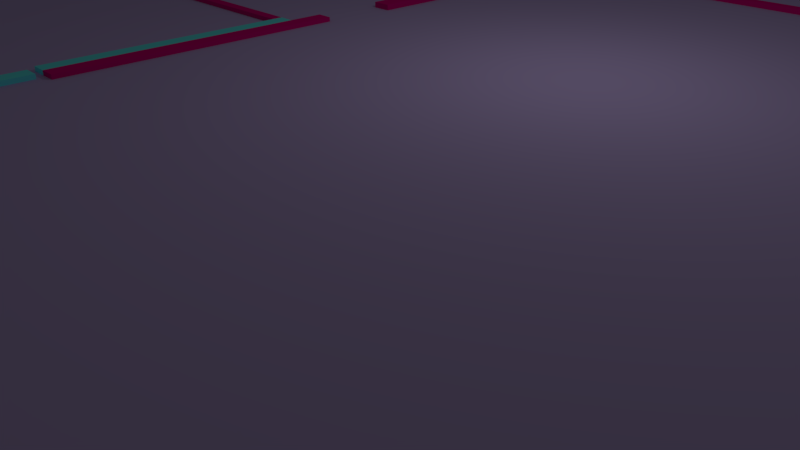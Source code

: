 # Source: Zaima-TSH2ndfloogoodone.blend  (saved by Blender 2.78.0; exported with 4.5.12 LTS)
import bpy
from mathutils import Matrix  # noqa: F401  (used for matrix-valued properties, if any)

bpy.ops.wm.read_factory_settings(use_empty=True)
scene = bpy.context.scene
scene.name = 'Scene'

# ---- collections
col_collection_1 = bpy.data.collections.new('Collection 1'); scene.collection.children.link(col_collection_1)

# ---- materials (node trees are filled in below, after node groups)
mat_elevator = bpy.data.materials.new('elevator')
mat_elevator.alpha_threshold = 0.0
mat_elevator.use_transparent_shadow = False
mat_elevator.diffuse_color = (0.05096, 0.1554, 0.196, 1.0)
mat_elevator.roughness = 0.5
mat_wall2 = bpy.data.materials.new('wall2')
mat_wall2.alpha_threshold = 0.0
mat_wall2.use_transparent_shadow = False
mat_wall2.diffuse_color = (0.1625, 0.9713, 1.0, 1.0)
mat_wall2.roughness = 0.5
mat_material_001 = bpy.data.materials.new('Material.001')
mat_material_001.alpha_threshold = 0.0
mat_material_001.use_transparent_shadow = False
mat_material_001.diffuse_color = (0.8, 0.0, 0.2343, 1.0)
mat_material_001.roughness = 0.5
mat_material_004 = bpy.data.materials.new('Material.004')
mat_material_004.alpha_threshold = 0.0
mat_material_004.use_transparent_shadow = False
mat_material_004.diffuse_color = (0.5701, 0.4472, 0.8, 1.0)
mat_material_004.roughness = 0.5
mat_material_003 = bpy.data.materials.new('Material.003')
mat_material_003.alpha_threshold = 0.0
mat_material_003.use_transparent_shadow = False
mat_material_003.diffuse_color = (0.8, 0.7679, 0.001335, 1.0)
mat_material_003.roughness = 0.5
mat_wall3 = bpy.data.materials.new('wall3')
mat_wall3.alpha_threshold = 0.0
mat_wall3.use_transparent_shadow = False
mat_wall3.diffuse_color = (0.8276, 0.661, 0.6402, 1.0)
mat_wall3.roughness = 0.5
mat_material = bpy.data.materials.new('Material')
mat_material.alpha_threshold = 0.0
mat_material.use_transparent_shadow = False
mat_material.diffuse_color = (0.0, 0.005766, 0.8, 1.0)
mat_material.roughness = 0.5
mat_material_002 = bpy.data.materials.new('Material.002')
mat_material_002.alpha_threshold = 0.0
mat_material_002.use_transparent_shadow = False
mat_material_002.diffuse_color = (0.6614, 0.8, 0.5021, 1.0)
mat_material_002.roughness = 0.5
mat_stairs = bpy.data.materials.new('stairs')
mat_stairs.alpha_threshold = 0.0
mat_stairs.use_transparent_shadow = False
mat_stairs.diffuse_color = (0.8, 0.0, 0.2343, 1.0)
mat_stairs.roughness = 0.5
mat_blackfloor = bpy.data.materials.new('blackfloor')
mat_blackfloor.alpha_threshold = 0.0
mat_blackfloor.use_transparent_shadow = False
mat_blackfloor.diffuse_color = (0.0163, 0.01885, 0.01327, 1.0)
mat_blackfloor.roughness = 0.5
mat_blackfloor.specular_intensity = 0.5503
mat_floorborder = bpy.data.materials.new('floorborder')
mat_floorborder.alpha_threshold = 0.0
mat_floorborder.use_transparent_shadow = False
mat_floorborder.diffuse_color = (0.03684, 0.8, 0.5304, 1.0)
mat_floorborder.roughness = 0.5

# ---- material node trees

# ---- world
world_world = bpy.data.worlds.new('World'); scene.world = world_world
world_world.color = (0.05088, 0.05088, 0.05088)
world_world.use_sun_shadow = False
world_world.sun_shadow_jitter_overblur = 0.0
world_world.cycles.sampling_method = 'MANUAL'

# ---- cameras
cam_camera = bpy.data.cameras.new('Camera')
cam_camera.clip_end = 100.0
cam_camera.lens = 35.0
cam_camera.sensor_width = 32.0
cam_camera.sensor_height = 18.0
cam_camera.ortho_scale = 7.314
cam_camera.dof.focus_distance = 0.0
cam_camera.dof.aperture_fstop = 128.0

# ---- lights
light_lamp = bpy.data.lights.new('Lamp', 'POINT')
light_lamp.transmission_factor = 0.0
light_lamp.cutoff_distance = 30.0
light_lamp.energy = 100.0
light_lamp.shadow_buffer_clip_start = 1.001
light_lamp.shadow_soft_size = 0.1
light_lamp.shadow_maximum_resolution = 0.006
light_lamp.use_absolute_resolution = True

# ---- meshes
me_cube_004 = bpy.data.meshes.new('Cube.004')
me_cube_004.from_pydata([(-4.185, -0.4535, -0.5), (-4.594, -0.4644, 0.5), (-4.185, 0.4335, -0.5), (-4.594, 0.4349, 0.5), (0.9911, -0.4535, -0.5), (0.9911, -0.4644, 0.5), (0.9911, 0.4335, -0.5), (0.9911, 0.4349, 0.5), (-4.185, 0.3925, -5.184), (-4.185, 0.1308, -5.184), (-4.185, -0.1308, -5.184), (-4.185, -0.3925, -5.184), (-4.594, -0.3925, 0.5), (-4.594, -0.1093, 0.5), (-4.594, 0.1087, 0.5), (-4.594, 0.3925, 0.5), (0.9911, -0.3925, -5.184), (0.9911, -0.1308, -5.184), (0.9911, 0.1308, -5.184), (0.9911, 0.3925, -5.184), (0.9911, 0.3925, 0.5), (0.9911, 0.1087, 0.5), (0.9911, -0.1093, 0.5), (0.9911, -0.3925, 0.5), (-3.693, -0.3848, -0.4061), (-3.693, -0.1157, -0.4061), (0.8496, -0.1157, -0.4061), (0.8496, -0.3848, -0.4061), (-3.717, 0.1087, -0.5), (-3.717, 0.3925, -0.5), (0.9911, 0.3925, -0.5), (0.9911, 0.1087, -0.5), (-4.185, -0.2515, -5.184), (-4.185, -0.2582, -5.184), (-4.594, -0.2577, 0.5), (-4.594, -0.2504, 0.5), (0.9911, -0.2582, -5.184), (0.9911, -0.2515, -5.184), (0.9911, -0.2504, 0.5), (0.9911, -0.2577, 0.5), (-3.693, -0.2574, -0.4061), (-3.693, -0.2505, -0.4061), (0.8496, -0.2505, -0.4061), (0.8496, -0.2574, -0.4061), (-3.693, -0.2574, -0.5204), (-3.693, -0.2505, -0.5204), (0.8496, -0.2505, -0.5204), (0.8496, -0.2574, -0.5204), (-4.185, 0.2571, -5.184), (-4.185, 0.2523, -5.184), (-4.594, 0.2515, 0.5), (-4.594, 0.2567, 0.5), (0.9911, 0.2523, -5.184), (0.9911, 0.2571, -5.184), (0.9911, 0.2567, 0.5), (0.9911, 0.2515, 0.5), (-3.717, 0.2515, -0.5), (-3.717, 0.2567, -0.5), (0.9911, 0.2567, -0.5), (0.9911, 0.2515, -0.5), (-3.717, 0.2515, -0.7366), (-3.717, 0.2567, -0.7366), (0.9911, 0.2567, -0.7366), (0.9911, 0.2515, -0.7366)], [], [(8, 15, 3, 2), (2, 3, 7, 6), (16, 23, 5, 4), (4, 5, 1, 0), (11, 16, 4, 0), (23, 12, 1, 5), (7, 3, 15, 20), (14, 21, 31, 28), (21, 14, 13, 22), (12, 23, 27, 24), (2, 6, 19, 8), (49, 52, 18, 9), (9, 18, 17, 10), (33, 36, 16, 11), (6, 7, 20, 19), (52, 55, 21, 18), (18, 21, 22, 17), (36, 39, 23, 16), (0, 1, 12, 11), (32, 35, 13, 10), (10, 13, 14, 9), (48, 51, 15, 8), (43, 40, 24, 27), (38, 22, 26, 42), (22, 13, 25, 26), (34, 12, 24, 40), (59, 56, 28, 31), (54, 20, 30, 58), (50, 14, 28, 56), (20, 15, 29, 30), (13, 35, 41, 25), (35, 34, 40, 41), (23, 39, 43, 27), (39, 38, 42, 43), (26, 25, 41, 42), (40, 43, 47, 44), (11, 12, 34, 33), (33, 34, 35, 32), (17, 22, 38, 37), (37, 38, 39, 36), (10, 17, 37, 32), (32, 37, 36, 33), (46, 45, 44, 47), (43, 42, 46, 47), (41, 40, 44, 45), (42, 41, 45, 46), (15, 51, 57, 29), (51, 50, 56, 57), (21, 55, 59, 31), (55, 54, 58, 59), (30, 29, 57, 58), (57, 56, 60, 61), (9, 14, 50, 49), (49, 50, 51, 48), (19, 20, 54, 53), (53, 54, 55, 52), (8, 19, 53, 48), (48, 53, 52, 49), (62, 61, 60, 63), (58, 57, 61, 62), (56, 59, 63, 60), (59, 58, 62, 63)])
me_cube_004.materials.append(mat_elevator)
me_cube_004.use_remesh_preserve_volume = False
me_cube_004.use_remesh_preserve_attributes = False
me_cube_004.use_mirror_vertex_groups = False
me_cube_004.update()
me_cube_105 = bpy.data.meshes.new('Cube.105')
me_cube_105.from_pydata([(-4.16, -0.5335, -0.5), (-4.16, -0.5335, 0.5), (-4.16, 0.4581, -0.5), (-4.16, 0.4581, 0.5), (0.9911, -0.5335, -0.5), (0.9911, -0.5335, 0.5), (0.9911, 0.4581, -0.5), (0.9911, 0.4581, 0.5)], [], [(0, 1, 3, 2), (2, 3, 7, 6), (6, 7, 5, 4), (4, 5, 1, 0), (2, 6, 4, 0), (7, 3, 1, 5)])
me_cube_105.materials.append(mat_wall2)
me_cube_105.use_remesh_preserve_volume = False
me_cube_105.use_remesh_preserve_attributes = False
me_cube_105.use_mirror_vertex_groups = False
me_cube_105.update()
me_cube_055 = bpy.data.meshes.new('Cube.055')
me_cube_055.from_pydata([(-3.816, -2.471, -0.5), (-3.816, -2.471, 0.5), (-3.816, 0.4806, -0.5), (-3.816, 0.4806, 0.5), (0.9911, -2.471, -0.5), (0.9911, -2.471, 0.5), (0.9911, 0.4806, -0.5), (0.9911, 0.4806, 0.5)], [], [(0, 1, 3, 2), (2, 3, 7, 6), (6, 7, 5, 4), (4, 5, 1, 0), (2, 6, 4, 0), (7, 3, 1, 5)])
me_cube_055.materials.append(mat_material_001)
me_cube_055.use_remesh_preserve_volume = False
me_cube_055.use_remesh_preserve_attributes = False
me_cube_055.use_mirror_vertex_groups = False
me_cube_055.update()
me_cube_052 = bpy.data.meshes.new('Cube.052')
me_cube_052.from_pydata([(-3.816, -0.409, -0.5), (-3.816, -0.409, 0.5), (-3.816, 0.4806, -0.5), (-3.816, 0.4806, 0.5), (0.9911, -0.409, -0.5), (0.9911, -0.409, 0.5), (0.9911, 0.4806, -0.5), (0.9911, 0.4806, 0.5)], [], [(0, 1, 3, 2), (2, 3, 7, 6), (6, 7, 5, 4), (4, 5, 1, 0), (2, 6, 4, 0), (7, 3, 1, 5)])
me_cube_052.materials.append(mat_material_001)
me_cube_052.use_remesh_preserve_volume = False
me_cube_052.use_remesh_preserve_attributes = False
me_cube_052.use_mirror_vertex_groups = False
me_cube_052.update()
me_cube_010 = bpy.data.meshes.new('Cube.010')
me_cube_010.from_pydata([(-1.892, -0.8499, -0.5), (-1.892, -0.8499, 0.5), (-1.892, 0.5, -0.5), (-1.892, 0.5, 0.5), (1.129, -0.8499, -0.5), (1.129, -0.8499, 0.5), (1.129, 0.5, -0.5), (1.129, 0.5, 0.5), (-0.9853, 0.5, -0.5), (-0.9853, 0.5, 0.5), (-0.9853, -0.8499, -0.5), (-0.9853, -0.8499, 0.5), (-0.4567, 0.5, 0.5), (-0.4567, -0.8499, -0.5), (-0.4567, 0.5, -0.5), (-0.4567, -0.8499, 0.5), (-0.4567, 0.7227, 0.5), (1.129, 0.7227, 0.5), (1.129, 0.7227, -0.5), (-0.4567, 0.7227, -0.5), (-0.9853, 0.7227, -0.5), (-0.9853, 0.7227, 0.5), (-0.4567, 2.02, 0.5), (1.129, 2.02, 0.5), (1.129, 2.02, -0.5), (-0.4567, 2.02, -0.5)], [], [(0, 1, 3, 2), (12, 7, 17, 16), (6, 7, 5, 4), (10, 11, 1, 0), (14, 6, 4, 13), (9, 3, 1, 11), (12, 9, 11, 15), (2, 8, 10, 0), (13, 15, 11, 10), (2, 3, 9, 8), (4, 5, 15, 13), (7, 12, 15, 5), (8, 14, 13, 10), (9, 12, 16, 21), (17, 18, 24, 23), (20, 21, 16, 19), (14, 8, 20, 19), (8, 9, 21, 20), (7, 6, 18, 17), (6, 14, 19, 18), (25, 22, 23, 24), (19, 16, 22, 25), (16, 17, 23, 22), (18, 19, 25, 24)])
me_cube_010.materials.append(mat_material_001)
me_cube_010.use_remesh_preserve_volume = False
me_cube_010.use_remesh_preserve_attributes = False
me_cube_010.use_mirror_vertex_groups = False
me_cube_010.update()
me_cube_011 = bpy.data.meshes.new('Cube.011')
me_cube_011.from_pydata([(-4.292, -0.5201, -0.5), (-4.292, -0.5201, 0.5), (-4.292, 0.6442, -0.5), (-4.292, 0.6442, 0.5), (0.9911, -0.5201, -0.5), (0.9911, -0.5201, 0.5), (0.9911, 0.6442, -0.5), (0.9911, 0.6442, 0.5)], [], [(0, 1, 3, 2), (2, 3, 7, 6), (6, 7, 5, 4), (4, 5, 1, 0), (2, 6, 4, 0), (7, 3, 1, 5)])
me_cube_011.materials.append(mat_material_001)
me_cube_011.use_remesh_preserve_volume = False
me_cube_011.use_remesh_preserve_attributes = False
me_cube_011.use_mirror_vertex_groups = False
me_cube_011.update()
me_cube_103 = bpy.data.meshes.new('Cube.103')
me_cube_103.from_pydata([(-2.382, -5.099, -0.5), (-2.382, -5.099, 0.5), (-2.382, 5.137, -0.5), (-2.382, 5.137, 0.5), (5.118, -5.099, -0.5), (5.118, -5.099, 0.5), (5.118, 5.137, -0.5), (5.118, 5.137, 0.5)], [], [(0, 1, 3, 2), (2, 3, 7, 6), (6, 7, 5, 4), (4, 5, 1, 0), (2, 6, 4, 0), (7, 3, 1, 5)])
me_cube_103.materials.append(mat_material_004)
me_cube_103.use_remesh_preserve_volume = False
me_cube_103.use_remesh_preserve_attributes = False
me_cube_103.use_mirror_vertex_groups = False
me_cube_103.update()
me_cube_013 = bpy.data.meshes.new('Cube.013')
me_cube_013.from_pydata([(-0.9911, -0.6395, -0.5), (-0.9911, -0.6395, 0.5), (-0.9911, 0.5, -0.5), (-0.9911, 0.5, 0.5), (1.149, -0.6395, -0.5), (1.149, -0.6395, 0.5), (1.149, 0.5, -0.5), (1.149, 0.5, 0.5)], [], [(0, 1, 3, 2), (2, 3, 7, 6), (6, 7, 5, 4), (4, 5, 1, 0), (2, 6, 4, 0), (7, 3, 1, 5)])
me_cube_013.materials.append(mat_material_004)
me_cube_013.use_remesh_preserve_volume = False
me_cube_013.use_remesh_preserve_attributes = False
me_cube_013.use_mirror_vertex_groups = False
me_cube_013.update()
me_cube_006 = bpy.data.meshes.new('Cube.006')
me_cube_006.from_pydata([(-2.062, -0.5, -0.5), (-2.062, -0.5, 0.5), (-2.062, 0.8601, -0.5), (-2.062, 0.8601, 0.5), (0.9911, -0.5, -0.5), (0.9911, -0.5, 0.5), (0.9911, 0.8601, -0.5), (0.9911, 0.8601, 0.5)], [], [(0, 1, 3, 2), (2, 3, 7, 6), (6, 7, 5, 4), (4, 5, 1, 0), (2, 6, 4, 0), (7, 3, 1, 5)])
me_cube_006.materials.append(mat_material_001)
me_cube_006.use_remesh_preserve_volume = False
me_cube_006.use_remesh_preserve_attributes = False
me_cube_006.use_mirror_vertex_groups = False
me_cube_006.update()
me_cube_005 = bpy.data.meshes.new('Cube.005')
me_cube_005.from_pydata([(-1.892, -0.568, -0.5), (-1.892, -0.568, 0.5), (-1.892, 0.3482, -0.5), (-1.892, 0.3482, 0.5), (1.129, -0.568, -0.5), (1.129, -0.568, 0.5), (1.129, 0.3482, -0.5), (1.129, 0.3482, 0.5)], [], [(0, 1, 3, 2), (2, 3, 7, 6), (6, 7, 5, 4), (4, 5, 1, 0), (2, 6, 4, 0), (7, 3, 1, 5)])
me_cube_005.materials.append(mat_material_001)
me_cube_005.use_remesh_preserve_volume = False
me_cube_005.use_remesh_preserve_attributes = False
me_cube_005.use_mirror_vertex_groups = False
me_cube_005.update()
me_cube_000 = bpy.data.meshes.new('Cube.000')
me_cube_000.from_pydata([(-0.9911, -0.4832, -0.5307), (-0.9911, -0.4832, 0.5), (-1.616, 0.4929, -0.5307), (-1.616, 0.4929, 0.5), (0.9911, -0.4832, -0.5307), (0.9911, -0.4832, 0.5), (0.9911, 0.4929, -0.5307), (0.9911, 0.4929, 0.5)], [], [(0, 1, 3, 2), (2, 3, 7, 6), (6, 7, 5, 4), (4, 5, 1, 0), (2, 6, 4, 0), (7, 3, 1, 5)])
me_cube_000.materials.append(mat_material_001)
me_cube_000.use_remesh_preserve_volume = False
me_cube_000.use_remesh_preserve_attributes = False
me_cube_000.use_mirror_vertex_groups = False
me_cube_000.update()
me_cube_097 = bpy.data.meshes.new('Cube.097')
me_cube_097.from_pydata([(-3.876, -0.5, -0.5), (-3.876, -0.5, 0.5), (-3.876, 0.5, -0.5), (-3.876, 0.5, 0.5), (0.9911, -0.5, -0.5), (0.9911, -0.5, 0.5), (0.9911, 0.5, -0.5), (0.9911, 0.5, 0.5)], [], [(0, 1, 3, 2), (2, 3, 7, 6), (6, 7, 5, 4), (4, 5, 1, 0), (2, 6, 4, 0), (7, 3, 1, 5)])
me_cube_097.materials.append(mat_material_001)
me_cube_097.use_remesh_preserve_volume = False
me_cube_097.use_remesh_preserve_attributes = False
me_cube_097.use_mirror_vertex_groups = False
me_cube_097.update()
me_cube_003 = bpy.data.meshes.new('Cube.003')
me_cube_003.from_pydata([(-4.157, -0.5, -0.5), (-4.157, -0.5, 0.5), (-4.157, 0.5, -0.5), (-4.157, 0.5, 0.5), (0.9911, -0.5, -0.5), (0.9911, -0.5, 0.5), (0.9911, 0.5, -0.5), (0.9911, 0.5, 0.5)], [], [(0, 1, 3, 2), (2, 3, 7, 6), (6, 7, 5, 4), (4, 5, 1, 0), (2, 6, 4, 0), (7, 3, 1, 5)])
me_cube_003.materials.append(mat_material_001)
me_cube_003.use_remesh_preserve_volume = False
me_cube_003.use_remesh_preserve_attributes = False
me_cube_003.use_mirror_vertex_groups = False
me_cube_003.update()
me_cube_096 = bpy.data.meshes.new('Cube.096')
me_cube_096.from_pydata([(-5.242, -0.4824, -0.5), (-5.242, -0.4824, 0.5), (-5.242, 0.4712, -0.5), (-5.242, 0.4712, 0.5), (0.9911, -0.4824, -0.5), (0.9911, -0.4824, 0.5), (0.9911, 0.4712, -0.5), (0.9911, 0.4712, 0.5), (-5.242, 0.5028, 0.5), (-5.242, 0.5028, -0.5), (0.9911, 0.5028, -0.5), (0.9911, 0.5028, 0.5), (-5.242, 0.4712, 14.31), (0.9911, 0.4712, 14.31), (-5.242, 0.5028, 14.31), (0.9911, 0.5028, 14.31)], [], [(0, 1, 3, 2), (7, 6, 10, 11), (6, 7, 5, 4), (4, 5, 1, 0), (2, 6, 4, 0), (7, 3, 1, 5), (9, 8, 11, 10), (6, 2, 9, 10), (8, 3, 12, 14), (2, 3, 8, 9), (12, 13, 15, 14), (7, 11, 15, 13), (3, 7, 13, 12), (11, 8, 14, 15)])
me_cube_096.materials.append(mat_material_001)
me_cube_096.use_remesh_preserve_volume = False
me_cube_096.use_remesh_preserve_attributes = False
me_cube_096.use_mirror_vertex_groups = False
me_cube_096.update()
me_cube_095 = bpy.data.meshes.new('Cube.095')
me_cube_095.from_pydata([(-0.9911, -0.5, -0.5), (-0.9911, -0.5, 0.5), (-0.9911, 0.5, -0.5), (-0.9911, 0.5, 0.5), (0.9911, -0.5, -0.5), (0.9911, -0.5, 0.5), (0.9911, 0.5, -0.5), (0.9911, 0.5, 0.5)], [], [(0, 1, 3, 2), (2, 3, 7, 6), (6, 7, 5, 4), (4, 5, 1, 0), (2, 6, 4, 0), (7, 3, 1, 5)])
me_cube_095.materials.append(mat_material_001)
me_cube_095.use_remesh_preserve_volume = False
me_cube_095.use_remesh_preserve_attributes = False
me_cube_095.use_mirror_vertex_groups = False
me_cube_095.update()
me_cube_093 = bpy.data.meshes.new('Cube.093')
me_cube_093.from_pydata([(-2.358, -0.5, -0.5), (-2.358, -0.5, 0.5), (-2.358, 0.4967, -0.5), (-2.358, 0.4967, 0.5), (0.9911, -0.5, -0.5), (0.9911, -0.5, 0.5), (0.9911, 0.4967, -0.5), (0.9911, 0.4967, 0.5), (0.9911, 0.4442, 0.5), (0.9911, 0.4442, -0.4405), (0.9911, 0.4442, -0.5), (-2.358, 0.4796, 0.5), (-2.358, 0.4796, -0.5), (-2.358, 0.4442, 0.5), (-2.358, 0.4442, -0.5), (0.9911, 0.4796, 0.5), (0.9911, 0.4796, -0.5)], [], [(0, 1, 13, 14), (2, 3, 7, 6), (6, 7, 15, 16), (4, 5, 1, 0), (2, 6, 16, 12), (7, 3, 11, 15), (11, 12, 16, 15), (8, 13, 1, 5), (12, 11, 3, 2), (10, 9, 8, 5, 4), (9, 10, 14, 13, 8), (14, 10, 4, 0)])
me_cube_093.materials.append(mat_material_001)
me_cube_093.use_remesh_preserve_volume = False
me_cube_093.use_remesh_preserve_attributes = False
me_cube_093.use_mirror_vertex_groups = False
me_cube_093.update()
me_cube_092 = bpy.data.meshes.new('Cube.092')
me_cube_092.from_pydata([(-4.619, -0.4183, -0.5), (-4.619, -0.4516, 0.5), (-4.619, 0.5, -0.5), (-4.619, 0.5, 0.5), (0.9911, -0.4183, -0.5), (0.9911, -0.4516, 0.5), (0.9911, 0.5, -0.5), (0.9911, 0.5, 0.5), (-4.619, -0.4755, -0.5), (-4.619, -0.4755, 0.5), (0.9911, -0.4755, 0.5), (0.9911, -0.4755, -0.5), (0.9911, -0.4516, 27.76), (-4.619, -0.4516, 27.76), (0.9911, -0.4755, 27.76), (-4.619, -0.4755, 27.76)], [], [(0, 1, 3, 2), (2, 3, 7, 6), (6, 7, 5, 4), (1, 0, 8, 9), (2, 6, 4, 0), (7, 3, 1, 5), (11, 10, 9, 8), (0, 4, 11, 8), (10, 5, 12, 14), (4, 5, 10, 11), (12, 13, 15, 14), (1, 9, 15, 13), (9, 10, 14, 15), (5, 1, 13, 12)])
me_cube_092.materials.append(mat_material_001)
me_cube_092.use_remesh_preserve_volume = False
me_cube_092.use_remesh_preserve_attributes = False
me_cube_092.use_mirror_vertex_groups = False
me_cube_092.update()
me_cube_091 = bpy.data.meshes.new('Cube.091')
me_cube_091.from_pydata([(-4.157, -0.8451, -0.5), (-4.157, -0.8451, 0.5), (-4.157, 0.5252, -0.5), (-4.157, 0.5252, 0.5), (0.9911, -0.8451, -0.5), (0.9911, -0.8451, 0.5), (0.9911, 0.5252, -0.5), (0.9911, 0.5252, 0.5)], [], [(0, 1, 3, 2), (2, 3, 7, 6), (6, 7, 5, 4), (4, 5, 1, 0), (2, 6, 4, 0), (7, 3, 1, 5)])
me_cube_091.materials.append(mat_material_001)
me_cube_091.use_remesh_preserve_volume = False
me_cube_091.use_remesh_preserve_attributes = False
me_cube_091.use_mirror_vertex_groups = False
me_cube_091.update()
me_cube_090 = bpy.data.meshes.new('Cube.090')
me_cube_090.from_pydata([(-4.292, -0.5, -0.5), (-4.292, -0.5, 0.5), (-4.292, 0.6992, -0.5), (-4.292, 0.6992, 0.5), (0.9911, -0.5, -0.5), (0.9911, -0.5, 0.5), (0.9911, 0.6992, -0.5), (0.9911, 0.6992, 0.5), (-4.292, 0.7538, 0.5), (-4.292, 0.7538, -0.5), (0.9911, 0.7538, -0.5), (0.9911, 0.7538, 0.5), (-4.292, 0.6992, 1.41), (0.9911, 0.6992, 1.41), (-4.292, 0.7538, 1.41), (0.9911, 0.7538, 1.41)], [], [(0, 1, 3, 2), (2, 3, 8, 9), (6, 7, 5, 4), (4, 5, 1, 0), (2, 6, 4, 0), (7, 3, 1, 5), (9, 8, 11, 10), (7, 6, 10, 11), (6, 2, 9, 10), (11, 8, 14, 15), (12, 13, 15, 14), (7, 11, 15, 13), (3, 7, 13, 12), (8, 3, 12, 14)])
me_cube_090.materials.append(mat_material_001)
me_cube_090.use_remesh_preserve_volume = False
me_cube_090.use_remesh_preserve_attributes = False
me_cube_090.use_mirror_vertex_groups = False
me_cube_090.update()
me_cube_089 = bpy.data.meshes.new('Cube.089')
me_cube_089.from_pydata([(-3.376, -2.385, -0.5), (-3.376, -2.385, 0.5), (-3.376, 4.154, -0.5), (-3.376, 4.154, 0.5), (12.41, -2.385, -0.5), (12.41, -2.385, 0.5), (12.41, 4.154, -0.5), (12.41, 4.154, 0.5)], [], [(0, 1, 3, 2), (2, 3, 7, 6), (6, 7, 5, 4), (4, 5, 1, 0), (2, 6, 4, 0), (7, 3, 1, 5)])
me_cube_089.materials.append(mat_material_003)
me_cube_089.use_remesh_preserve_volume = False
me_cube_089.use_remesh_preserve_attributes = False
me_cube_089.use_mirror_vertex_groups = False
me_cube_089.update()
me_cube_088 = bpy.data.meshes.new('Cube.088')
me_cube_088.from_pydata([(-2.382, -2.385, -0.5), (-2.382, -2.385, 0.5), (-2.382, 2.385, -0.5), (-2.382, 2.385, 0.5), (2.382, -2.385, -0.5), (2.382, -2.385, 0.5), (2.382, 2.385, -0.5), (2.382, 2.385, 0.5)], [], [(0, 1, 3, 2), (2, 3, 7, 6), (6, 7, 5, 4), (4, 5, 1, 0), (2, 6, 4, 0), (7, 3, 1, 5)])
me_cube_088.materials.append(mat_material_003)
me_cube_088.use_remesh_preserve_volume = False
me_cube_088.use_remesh_preserve_attributes = False
me_cube_088.use_mirror_vertex_groups = False
me_cube_088.update()
me_cube_087 = bpy.data.meshes.new('Cube.087')
me_cube_087.from_pydata([(-11.32, -2.795, -0.5), (-11.32, -2.795, 0.5367), (-11.32, 2.385, -0.5), (-11.32, 2.385, 0.5367), (2.72, -2.795, -0.5), (2.72, -2.795, 0.5367), (2.72, 2.385, -0.5), (2.72, 2.385, 0.5367)], [], [(0, 1, 3, 2), (2, 3, 7, 6), (6, 7, 5, 4), (4, 5, 1, 0), (2, 6, 4, 0), (7, 3, 1, 5)])
me_cube_087.materials.append(mat_material_003)
me_cube_087.use_remesh_preserve_volume = False
me_cube_087.use_remesh_preserve_attributes = False
me_cube_087.use_mirror_vertex_groups = False
me_cube_087.update()
me_cube_086 = bpy.data.meshes.new('Cube.086')
me_cube_086.from_pydata([(-3.874, -0.6321, -0.5), (-3.874, -0.6321, 0.5), (-3.874, 0.478, -0.5), (-3.874, 0.478, 0.5), (1.154, -0.6321, -0.5), (1.154, -0.6321, 0.5), (1.154, 0.478, -0.5), (1.154, 0.478, 0.5), (1.154, -0.2997, 0.5), (1.154, -0.2997, -0.5), (-3.874, -0.2997, -0.5), (-3.874, -0.2997, 0.5), (1.154, -0.469, 0.5), (1.154, -0.469, -0.5), (-3.874, -0.469, -0.5), (-3.874, -0.469, 0.5)], [], [(0, 1, 15, 14), (2, 3, 7, 6), (6, 7, 8, 9), (4, 5, 1, 0), (2, 6, 9, 10), (7, 3, 11, 8), (14, 15, 12, 13), (12, 15, 1, 5), (10, 11, 3, 2), (13, 12, 5, 4), (9, 8, 11, 10), (14, 13, 4, 0)])
me_cube_086.materials.append(mat_material_001)
me_cube_086.use_remesh_preserve_volume = False
me_cube_086.use_remesh_preserve_attributes = False
me_cube_086.use_mirror_vertex_groups = False
me_cube_086.update()
me_cube_085 = bpy.data.meshes.new('Cube.085')
me_cube_085.from_pydata([(-4.155, -0.5, -0.5), (-4.155, -0.5, 0.5), (-4.155, 0.6568, -0.5), (-4.155, 0.6568, 0.5), (0.9911, -0.5, -0.5), (0.9911, -0.5, 0.5), (0.9911, 0.6568, -0.5), (0.9911, 0.6568, 0.5)], [], [(0, 1, 3, 2), (2, 3, 7, 6), (6, 7, 5, 4), (4, 5, 1, 0), (2, 6, 4, 0), (7, 3, 1, 5)])
me_cube_085.materials.append(mat_material_001)
me_cube_085.use_remesh_preserve_volume = False
me_cube_085.use_remesh_preserve_attributes = False
me_cube_085.use_mirror_vertex_groups = False
me_cube_085.update()
me_cube_084 = bpy.data.meshes.new('Cube.084')
me_cube_084.from_pydata([(-3.874, -0.5, -0.5), (-3.874, -0.5, 0.5), (-3.874, 0.6651, -0.5), (-3.874, 0.6651, 0.5), (0.9911, -0.5, -0.5), (0.9911, -0.5, 0.5), (0.9911, 0.6651, -0.5), (0.9911, 0.6651, 0.5)], [], [(0, 1, 3, 2), (2, 3, 7, 6), (6, 7, 5, 4), (4, 5, 1, 0), (2, 6, 4, 0), (7, 3, 1, 5)])
me_cube_084.materials.append(mat_material_001)
me_cube_084.use_remesh_preserve_volume = False
me_cube_084.use_remesh_preserve_attributes = False
me_cube_084.use_mirror_vertex_groups = False
me_cube_084.update()
me_cube_083 = bpy.data.meshes.new('Cube.083')
me_cube_083.from_pydata([(-3.816, -0.2903, -0.5), (-3.816, -0.2903, 0.5), (-3.816, 0.449, -0.5), (-3.816, 0.449, 0.5), (0.9911, -0.2903, -0.5), (0.9911, -0.2903, 0.5), (0.9911, 0.449, -0.5), (0.9911, 0.449, 0.5)], [], [(0, 1, 3, 2), (2, 3, 7, 6), (6, 7, 5, 4), (4, 5, 1, 0), (2, 6, 4, 0), (7, 3, 1, 5)])
me_cube_083.materials.append(mat_material_001)
me_cube_083.use_remesh_preserve_volume = False
me_cube_083.use_remesh_preserve_attributes = False
me_cube_083.use_mirror_vertex_groups = False
me_cube_083.update()
me_cube_082 = bpy.data.meshes.new('Cube.082')
me_cube_082.from_pydata([(-4.292, -0.488, -0.5), (-4.292, -0.488, 0.5), (-4.292, 0.4796, -0.5), (-4.292, 0.4796, 0.5), (0.9911, -0.488, -0.5), (0.9911, -0.488, 0.5), (0.9911, 0.4796, -0.5), (0.9911, 0.4796, 0.5), (-4.292, -0.4426, -0.5), (-4.292, -0.4251, 0.5), (0.9911, -0.4426, -0.5), (0.9911, -0.4251, 0.5), (-4.292, -0.4426, -17.38), (-4.292, -0.488, -17.38), (0.9911, -0.488, -17.38), (0.9911, -0.4426, -17.38), (-4.292, -0.4426, -16.53), (-4.292, -0.488, -16.53), (0.9911, -0.488, -16.53), (0.9911, -0.4426, -16.53), (-4.292, -0.5802, -17.38), (0.9911, -0.5802, -17.38), (0.9911, -0.5802, -16.53), (-4.292, -0.5802, -16.53)], [], [(8, 9, 3, 2), (2, 3, 7, 6), (10, 11, 5, 4), (4, 5, 1, 0), (17, 16, 12, 13), (11, 9, 1, 5), (7, 3, 9, 11), (2, 6, 10, 8), (6, 7, 11, 10), (0, 1, 9, 8), (12, 15, 14, 13), (19, 18, 14, 15), (13, 14, 21, 20), (16, 19, 15, 12), (8, 10, 19, 16), (4, 0, 17, 18), (10, 4, 18, 19), (0, 8, 16, 17), (22, 23, 20, 21), (14, 18, 22, 21), (18, 17, 23, 22), (17, 13, 20, 23)])
me_cube_082.materials.append(mat_material_001)
me_cube_082.use_remesh_preserve_volume = False
me_cube_082.use_remesh_preserve_attributes = False
me_cube_082.use_mirror_vertex_groups = False
me_cube_082.update()
me_cube_081 = bpy.data.meshes.new('Cube.081')
me_cube_081.from_pydata([(-3.834, -0.4989, -0.5), (-3.834, -0.4989, 0.5), (-4.055, 0.5, -0.5), (-4.055, 0.5, 0.5), (0.9911, -0.4989, -0.5), (0.9911, -0.4989, 0.5), (0.9911, 0.5, -0.5), (0.9911, 0.5, 0.5), (-4.055, -0.11, -0.5), (-4.055, -0.11, 0.5), (0.9911, -0.11, -0.5), (0.9911, -0.11, 0.5), (-3.834, -0.3811, -0.5), (0.9911, -0.3811, 0.5), (-3.834, -0.3811, 0.5), (0.9911, -0.3811, -0.5)], [], [(8, 9, 3, 2), (2, 3, 7, 6), (15, 13, 5, 4), (4, 5, 1, 0), (12, 15, 4, 0), (13, 14, 1, 5), (7, 3, 9, 11), (2, 6, 10, 8), (6, 7, 11, 10), (0, 1, 14, 12), (11, 9, 8, 10), (14, 13, 15, 12)])
me_cube_081.materials.append(mat_material_001)
me_cube_081.use_remesh_preserve_volume = False
me_cube_081.use_remesh_preserve_attributes = False
me_cube_081.use_mirror_vertex_groups = False
me_cube_081.update()
me_cube_080 = bpy.data.meshes.new('Cube.080')
me_cube_080.from_pydata([(-3.876, -0.5, -0.5), (-3.876, -0.5, 0.8431), (-3.876, 0.5, -0.5), (-3.876, 0.5, 0.8431), (1.041, -0.5, -0.5), (1.041, -0.5, 0.8431), (1.041, 0.5, -0.5), (1.041, 0.5, 0.8431), (-3.876, -0.3108, 0.8431), (-3.876, -0.3108, -0.5), (-3.876, -0.03958, 0.8431), (-3.876, -0.03958, -0.5), (1.041, -0.03958, 0.8431), (1.041, -0.03958, -0.5), (1.041, -0.3108, 0.8431), (1.041, -0.3108, -0.5)], [], [(0, 1, 8, 9), (2, 3, 7, 6), (6, 7, 12, 13), (4, 5, 1, 0), (2, 6, 13, 11), (7, 3, 10, 12), (10, 11, 13, 12), (14, 8, 1, 5), (15, 14, 5, 4), (11, 10, 3, 2), (15, 9, 8, 14), (9, 15, 4, 0)])
me_cube_080.materials.append(mat_material_001)
me_cube_080.use_remesh_preserve_volume = False
me_cube_080.use_remesh_preserve_attributes = False
me_cube_080.use_mirror_vertex_groups = False
me_cube_080.update()
me_cube_079 = bpy.data.meshes.new('Cube.079')
me_cube_079.from_pydata([(-4.292, -0.5, -0.5), (-4.292, -0.5, 0.5), (-4.292, 0.513, -0.5), (-4.292, 0.513, 0.5), (0.9911, -0.5, -0.5), (0.9911, -0.5, 0.5), (0.9911, 0.513, -0.5), (0.9911, 0.513, 0.5)], [], [(0, 1, 3, 2), (2, 3, 7, 6), (6, 7, 5, 4), (4, 5, 1, 0), (2, 6, 4, 0), (7, 3, 1, 5)])
me_cube_079.materials.append(mat_material_001)
me_cube_079.use_remesh_preserve_volume = False
me_cube_079.use_remesh_preserve_attributes = False
me_cube_079.use_mirror_vertex_groups = False
me_cube_079.update()
me_cube_078 = bpy.data.meshes.new('Cube.078')
me_cube_078.from_pydata([(-4.292, -0.6641, -0.5), (-4.292, -0.6641, 0.5), (-4.292, 0.5, -0.5), (-4.292, 0.5, 0.5), (0.9911, -0.6641, -0.5), (0.9911, -0.6641, 0.5), (0.9911, 0.5, -0.5), (0.9911, 0.5, 0.5)], [], [(0, 1, 3, 2), (2, 3, 7, 6), (6, 7, 5, 4), (4, 5, 1, 0), (2, 6, 4, 0), (7, 3, 1, 5)])
me_cube_078.materials.append(mat_material_001)
me_cube_078.use_remesh_preserve_volume = False
me_cube_078.use_remesh_preserve_attributes = False
me_cube_078.use_mirror_vertex_groups = False
me_cube_078.update()
me_cube_077 = bpy.data.meshes.new('Cube.077')
me_cube_077.from_pydata([(-4.292, -0.4569, -0.5), (-4.292, -0.4569, 0.5), (-4.292, 0.7067, -0.5), (-4.292, 0.7067, 0.5), (0.9911, -0.4569, -0.5), (0.9911, -0.4569, 0.5), (0.9911, 0.7067, -0.5), (0.9911, 0.7067, 0.5), (-4.292, 0.7543, 0.5), (-4.292, 0.7543, -0.5), (0.9911, 0.7543, -0.5), (0.9911, 0.7543, 0.5), (0.9911, 0.7067, -4.374), (-4.292, 0.7067, -4.374), (0.9911, 0.7543, -4.374), (-4.292, 0.7543, -4.374)], [], [(0, 1, 3, 2), (7, 6, 10, 11), (6, 7, 5, 4), (4, 5, 1, 0), (2, 6, 4, 0), (7, 3, 1, 5), (9, 8, 11, 10), (6, 2, 13, 12), (3, 7, 11, 8), (2, 3, 8, 9), (12, 13, 15, 14), (9, 10, 14, 15), (2, 9, 15, 13), (10, 6, 12, 14)])
me_cube_077.materials.append(mat_material_001)
me_cube_077.use_remesh_preserve_volume = False
me_cube_077.use_remesh_preserve_attributes = False
me_cube_077.use_mirror_vertex_groups = False
me_cube_077.update()
me_cube_076 = bpy.data.meshes.new('Cube.076')
me_cube_076.from_pydata([(-4.16, -0.5335, -0.5), (-4.16, -0.5335, 0.5), (-4.16, 0.4581, -0.5), (-4.16, 0.4581, 0.5), (0.9911, -0.5335, -0.5), (0.9911, -0.5335, 0.5), (0.9911, 0.4581, -0.5), (0.9911, 0.4581, 0.5)], [], [(0, 1, 3, 2), (2, 3, 7, 6), (6, 7, 5, 4), (4, 5, 1, 0), (2, 6, 4, 0), (7, 3, 1, 5)])
me_cube_076.materials.append(mat_wall3)
me_cube_076.use_remesh_preserve_volume = False
me_cube_076.use_remesh_preserve_attributes = False
me_cube_076.use_mirror_vertex_groups = False
me_cube_076.update()
me_cube_075 = bpy.data.meshes.new('Cube.075')
me_cube_075.from_pydata([(-3.876, -0.5411, -0.6222), (-3.876, -0.5411, 0.3778), (-3.876, 0.4505, -0.5), (-3.876, 0.4505, 0.5), (0.9911, -0.5411, -0.6222), (0.9911, -0.5411, 0.3778), (0.9911, 0.4505, -0.5), (0.9911, 0.4505, 0.5), (-3.876, -0.0867, 0.4187), (-3.876, -0.0867, -0.5813), (0.9911, -0.0867, -0.5813), (0.9911, -0.0867, 0.4187), (0.9911, -0.3745, -0.6072), (0.9911, -0.3745, 0.3928), (-3.876, -0.3745, 0.3928), (-3.876, -0.3745, -0.6072)], [], [(0, 1, 14, 15), (2, 3, 7, 6), (6, 7, 11, 10), (4, 5, 1, 0), (2, 6, 10, 9), (7, 3, 8, 11), (8, 9, 10, 11), (13, 14, 1, 5), (12, 13, 5, 4), (9, 8, 3, 2), (13, 12, 15, 14), (15, 12, 4, 0)])
me_cube_075.materials.append(mat_wall3)
me_cube_075.use_remesh_preserve_volume = False
me_cube_075.use_remesh_preserve_attributes = False
me_cube_075.use_mirror_vertex_groups = False
me_cube_075.update()
me_cube_074 = bpy.data.meshes.new('Cube.074')
me_cube_074.from_pydata([(-3.876, -0.5, -0.5), (-3.876, -0.5, 0.5), (-3.876, 0.54, -0.5), (-3.876, 0.54, 0.5), (0.9911, -0.5, -0.5), (0.9911, -0.5, 0.5), (0.9911, 0.54, -0.5), (0.9911, 0.54, 0.5)], [], [(0, 1, 3, 2), (2, 3, 7, 6), (6, 7, 5, 4), (4, 5, 1, 0), (2, 6, 4, 0), (7, 3, 1, 5)])
me_cube_074.materials.append(mat_wall3)
me_cube_074.use_remesh_preserve_volume = False
me_cube_074.use_remesh_preserve_attributes = False
me_cube_074.use_mirror_vertex_groups = False
me_cube_074.update()
me_cube_073 = bpy.data.meshes.new('Cube.073')
me_cube_073.from_pydata([(-4.292, -0.5201, -0.5), (-4.292, -0.5201, 0.5), (-4.292, 0.5, -0.5), (-4.292, 0.5, 0.5), (0.9911, -0.5201, -0.5), (0.9911, -0.5201, 0.5), (0.9911, 0.5, -0.5), (0.9911, 0.5, 0.5)], [], [(0, 1, 3, 2), (2, 3, 7, 6), (6, 7, 5, 4), (4, 5, 1, 0), (2, 6, 4, 0), (7, 3, 1, 5)])
me_cube_073.materials.append(mat_wall2)
me_cube_073.use_remesh_preserve_volume = False
me_cube_073.use_remesh_preserve_attributes = False
me_cube_073.use_mirror_vertex_groups = False
me_cube_073.update()
me_cube_072 = bpy.data.meshes.new('Cube.072')
me_cube_072.from_pydata([(-3.876, -0.4708, -0.5), (-3.876, -0.4708, 0.5), (-3.876, 0.524, -0.5), (-3.876, 0.524, 0.5), (0.9911, -0.4708, -0.5), (0.9911, -0.4708, 0.5), (0.9911, 0.524, -0.5), (0.9911, 0.524, 0.5)], [], [(0, 1, 3, 2), (2, 3, 7, 6), (6, 7, 5, 4), (4, 5, 1, 0), (2, 6, 4, 0), (7, 3, 1, 5)])
me_cube_072.polygons.foreach_set('material_index', [0, 0, 0, 0, 0, 1])
me_cube_072.materials.append(mat_material_001)
me_cube_072.materials.append(mat_wall2)
me_cube_072.use_remesh_preserve_volume = False
me_cube_072.use_remesh_preserve_attributes = False
me_cube_072.use_mirror_vertex_groups = False
me_cube_072.update()
me_cube_071 = bpy.data.meshes.new('Cube.071')
me_cube_071.from_pydata([(-4.292, -0.5, -0.5), (-4.292, -0.5, 0.5), (-4.292, 0.5, -0.5), (-4.292, 0.5, 0.5), (0.9911, -0.5, -0.5), (0.9911, -0.5, 0.5), (0.9911, 0.5, -0.5), (0.9911, 0.5, 0.5)], [], [(0, 1, 3, 2), (2, 3, 7, 6), (6, 7, 5, 4), (4, 5, 1, 0), (2, 6, 4, 0), (7, 3, 1, 5)])
me_cube_071.materials.append(mat_material_001)
me_cube_071.use_remesh_preserve_volume = False
me_cube_071.use_remesh_preserve_attributes = False
me_cube_071.use_mirror_vertex_groups = False
me_cube_071.update()
me_cube_070 = bpy.data.meshes.new('Cube.070')
me_cube_070.from_pydata([(-4.157, -0.5, -0.5), (-4.157, -0.5, 0.5), (-4.157, 0.5, -0.5), (-4.157, 0.5, 0.5), (0.9911, -0.5, -0.5), (0.9911, -0.5, 0.5), (0.9911, 0.5, -0.5), (0.9911, 0.5, 0.5)], [], [(0, 1, 3, 2), (2, 3, 7, 6), (6, 7, 5, 4), (4, 5, 1, 0), (2, 6, 4, 0), (7, 3, 1, 5)])
me_cube_070.polygons.foreach_set('material_index', [0, 0, 0, 0, 0, 1])
me_cube_070.materials.append(mat_material_001)
me_cube_070.materials.append(mat_wall2)
me_cube_070.use_remesh_preserve_volume = False
me_cube_070.use_remesh_preserve_attributes = False
me_cube_070.use_mirror_vertex_groups = False
me_cube_070.update()
me_cube_044 = bpy.data.meshes.new('Cube.044')
me_cube_044.from_pydata([(-4.157, -0.5, -0.5), (-4.157, -0.5, 0.5), (-4.157, 0.8269, -0.5), (-4.157, 0.8269, 0.5), (0.9911, -0.5, -0.5), (0.9911, -0.5, 0.5), (0.9911, 0.8269, -0.5), (0.9911, 0.8269, 0.5)], [], [(0, 1, 3, 2), (2, 3, 7, 6), (6, 7, 5, 4), (4, 5, 1, 0), (2, 6, 4, 0), (7, 3, 1, 5)])
me_cube_044.materials.append(mat_material_001)
me_cube_044.use_remesh_preserve_volume = False
me_cube_044.use_remesh_preserve_attributes = False
me_cube_044.use_mirror_vertex_groups = False
me_cube_044.update()
me_cube_043 = bpy.data.meshes.new('Cube.043')
me_cube_043.from_pydata([(-4.157, -0.4707, -0.5), (-4.157, -0.4707, 0.5), (-4.157, 0.5, -0.5), (-4.157, 0.5, 0.5), (0.9911, -0.4707, -0.5), (0.9911, -0.4707, 0.5), (0.9911, 0.5, -0.5), (0.9911, 0.5, 0.5)], [], [(0, 1, 3, 2), (2, 3, 7, 6), (6, 7, 5, 4), (4, 5, 1, 0), (2, 6, 4, 0), (7, 3, 1, 5)])
me_cube_043.materials.append(mat_material_001)
me_cube_043.use_remesh_preserve_volume = False
me_cube_043.use_remesh_preserve_attributes = False
me_cube_043.use_mirror_vertex_groups = False
me_cube_043.update()
me_cube_042 = bpy.data.meshes.new('Cube.042')
me_cube_042.from_pydata([(-1.941, -0.454, -0.5), (-1.941, -0.454, 0.5), (-1.941, 0.6067, -0.5), (-1.941, 0.6067, 0.5), (3.429, -0.454, -0.5), (3.429, -0.454, 0.5), (3.429, 0.6067, -0.5), (3.429, 0.6067, 0.5), (-1.941, -0.4864, -0.5), (-1.941, -0.4864, 0.5), (3.429, -0.4864, 0.5), (3.429, -0.4864, -0.5), (-1.941, -0.454, -17.57), (3.429, -0.454, -17.57), (-1.941, -0.4864, -17.57), (3.429, -0.4864, -17.57)], [], [(0, 1, 3, 2), (2, 3, 7, 6), (6, 7, 5, 4), (1, 0, 8, 9), (2, 6, 4, 0), (7, 3, 1, 5), (11, 10, 9, 8), (0, 4, 13, 12), (5, 1, 9, 10), (4, 5, 10, 11), (12, 13, 15, 14), (4, 11, 15, 13), (8, 0, 12, 14), (11, 8, 14, 15)])
me_cube_042.materials.append(mat_material_001)
me_cube_042.use_remesh_preserve_volume = False
me_cube_042.use_remesh_preserve_attributes = False
me_cube_042.use_mirror_vertex_groups = False
me_cube_042.update()
me_cube_041 = bpy.data.meshes.new('Cube.041')
me_cube_041.from_pydata([(-3.876, -0.5, -0.5), (-3.876, -0.5, 0.5), (-3.876, 0.4981, -0.5), (-3.876, 0.4981, 0.5), (0.9911, -0.5, -0.5), (0.9911, -0.5, 0.5), (0.9911, 0.4981, -0.5), (0.9911, 0.4981, 0.5), (0.9911, 0.2666, 0.5), (0.9911, 0.2666, -0.263), (0.9911, 0.2666, -0.5), (-3.876, 0.2666, 0.5), (-3.876, 0.2666, -0.5), (0.9911, 0.341, 0.5), (0.9911, 0.341, -0.3167), (0.9911, 0.341, -0.5), (-3.876, 0.341, 0.5), (-3.876, 0.341, -0.5), (0.9911, 0.04708, 0.5), (0.9911, 0.04708, -0.08706), (0.9911, 0.04708, -0.5), (-3.876, 0.04708, -0.5), (-3.876, 0.04708, 0.5), (0.9911, 0.1212, 0.5), (0.9911, 0.1212, -0.1408), (0.9911, 0.1212, -0.5), (-3.876, 0.1212, -0.5), (-3.876, 0.1212, 0.5), (0.9911, -0.2327, 0.5), (0.9911, -0.2327, -0.5), (-3.876, -0.2327, -0.5), (-3.876, -0.2327, 0.5), (0.9911, -0.1583, 0.5), (0.9911, -0.1583, -0.5), (-3.876, -0.1583, -0.5), (-3.876, -0.1583, 0.5), (0.9911, -0.46, 0.5), (0.9911, -0.46, 0.4296), (0.9911, -0.46, -0.5), (-3.876, -0.46, -0.5), (-3.876, -0.46, 0.5), (0.9911, -0.3857, 0.5), (0.9911, -0.3857, 0.212), (0.9911, -0.3857, -0.5), (-3.876, -0.3857, -0.5), (-3.876, -0.3857, 0.5)], [], [(0, 1, 40, 39), (2, 3, 7, 6), (6, 7, 13, 14, 15), (4, 5, 1, 0), (2, 6, 15, 17), (7, 3, 16, 13), (14, 13, 16, 17, 15), (8, 11, 27, 23), (17, 16, 3, 2), (10, 9, 8, 23, 24, 25), (12, 11, 8, 9, 10), (12, 10, 25, 26), (24, 23, 27, 26, 25), (26, 27, 11, 12), (20, 19, 18, 32, 33), (21, 22, 18, 19, 20), (21, 20, 33, 34), (18, 22, 35, 32), (33, 32, 35, 34), (30, 29, 43, 44), (34, 35, 22, 21), (29, 28, 41, 42, 43), (31, 28, 29, 30), (28, 31, 45, 41), (36, 40, 1, 5), (38, 37, 36, 5, 4), (42, 41, 45, 44, 43), (39, 38, 4, 0), (44, 45, 31, 30), (39, 40, 36, 37, 38)])
me_cube_041.materials.append(mat_material_001)
me_cube_041.use_remesh_preserve_volume = False
me_cube_041.use_remesh_preserve_attributes = False
me_cube_041.use_mirror_vertex_groups = False
me_cube_041.update()
me_cube_039 = bpy.data.meshes.new('Cube.039')
me_cube_039.from_pydata([(-3.876, -0.5179, -0.5), (-3.876, -0.5179, 0.5), (-3.876, 0.5072, -0.5), (-3.876, 0.5072, 0.5), (0.9911, -0.5179, -0.5), (0.9911, -0.5179, 0.5), (0.9911, 0.5072, -0.5), (0.9911, 0.5072, 0.5), (-3.876, -0.4995, -0.5), (-3.876, -0.4995, 0.5), (0.9911, -0.4995, -0.5), (0.9911, -0.4995, 0.5), (0.9911, -0.4995, 5.374), (0.9911, -0.5179, 5.374), (-3.876, -0.5179, 5.374), (-3.876, -0.4995, 5.374)], [], [(8, 9, 3, 2), (2, 3, 7, 6), (10, 11, 5, 4), (4, 5, 1, 0), (8, 10, 4, 0), (1, 5, 13, 14), (7, 3, 9, 11), (2, 6, 10, 8), (6, 7, 11, 10), (0, 1, 9, 8), (12, 15, 14, 13), (11, 9, 15, 12), (5, 11, 12, 13), (9, 1, 14, 15)])
me_cube_039.materials.append(mat_material_001)
me_cube_039.use_remesh_preserve_volume = False
me_cube_039.use_remesh_preserve_attributes = False
me_cube_039.use_mirror_vertex_groups = False
me_cube_039.update()
me_cube_038 = bpy.data.meshes.new('Cube.038')
me_cube_038.from_pydata([(-4.292, -0.3848, -0.5), (-4.292, -0.3848, 0.5), (-4.292, 0.4988, -0.5473), (-4.292, 0.4988, 0.4527), (1.046, -0.3848, -0.5), (1.046, -0.3848, 0.5), (1.046, 0.4988, -0.5473), (1.046, 0.4988, 0.4527)], [], [(0, 1, 3, 2), (2, 3, 7, 6), (6, 7, 5, 4), (4, 5, 1, 0), (2, 6, 4, 0), (7, 3, 1, 5)])
me_cube_038.materials.append(mat_material_001)
me_cube_038.use_remesh_preserve_volume = False
me_cube_038.use_remesh_preserve_attributes = False
me_cube_038.use_mirror_vertex_groups = False
me_cube_038.update()
me_cube_037 = bpy.data.meshes.new('Cube.037')
me_cube_037.from_pydata([(-3.876, -0.5, -0.5), (-3.876, -0.5, 0.5), (-3.876, 0.4839, -0.5), (-3.876, 0.4839, 0.5), (0.9911, -0.5, -0.5), (0.9911, -0.5, 0.5), (0.9911, 0.4839, -0.5), (0.9911, 0.4839, 0.5)], [], [(0, 1, 3, 2), (2, 3, 7, 6), (6, 7, 5, 4), (4, 5, 1, 0), (2, 6, 4, 0), (7, 3, 1, 5)])
me_cube_037.materials.append(mat_material_001)
me_cube_037.use_remesh_preserve_volume = False
me_cube_037.use_remesh_preserve_attributes = False
me_cube_037.use_mirror_vertex_groups = False
me_cube_037.update()
me_cube_036 = bpy.data.meshes.new('Cube.036')
me_cube_036.from_pydata([(-3.622, -0.5, -0.5), (-3.622, -0.5, 0.5), (-3.622, 0.5356, -0.5), (-3.622, 0.5356, 0.5), (0.9911, -0.5, -0.5), (0.9911, -0.5, 0.5), (0.9911, 0.5356, -0.5), (0.9911, 0.5356, 0.5)], [], [(0, 1, 3, 2), (2, 3, 7, 6), (6, 7, 5, 4), (4, 5, 1, 0), (2, 6, 4, 0), (7, 3, 1, 5)])
me_cube_036.materials.append(mat_material_001)
me_cube_036.use_remesh_preserve_volume = False
me_cube_036.use_remesh_preserve_attributes = False
me_cube_036.use_mirror_vertex_groups = False
me_cube_036.update()
me_cube_034 = bpy.data.meshes.new('Cube.034')
me_cube_034.from_pydata([(-3.834, -0.4781, -0.5), (-3.834, -0.4781, 0.5), (-3.834, 0.5, -0.5), (-3.834, 0.5, 0.5), (0.9911, -0.4781, -0.5), (0.9911, -0.4781, 0.5), (0.9911, 0.5, -0.5), (0.9911, 0.5, 0.5)], [], [(0, 1, 3, 2), (2, 3, 7, 6), (6, 7, 5, 4), (4, 5, 1, 0), (2, 6, 4, 0), (7, 3, 1, 5)])
me_cube_034.materials.append(mat_material_001)
me_cube_034.use_remesh_preserve_volume = False
me_cube_034.use_remesh_preserve_attributes = False
me_cube_034.use_mirror_vertex_groups = False
me_cube_034.update()
me_cube_033 = bpy.data.meshes.new('Cube.033')
me_cube_033.from_pydata([(-3.834, -0.5, -0.5), (-3.834, -0.5, 0.5), (-3.834, 0.5, -0.5), (-3.834, 0.5, 0.5), (0.9911, -0.5, -0.5), (0.9911, -0.5, 0.5), (0.9911, 0.5, -0.5), (0.9911, 0.5, 0.5)], [], [(0, 1, 3, 2), (2, 3, 7, 6), (6, 7, 5, 4), (4, 5, 1, 0), (2, 6, 4, 0), (7, 3, 1, 5)])
me_cube_033.materials.append(mat_material_001)
me_cube_033.use_remesh_preserve_volume = False
me_cube_033.use_remesh_preserve_attributes = False
me_cube_033.use_mirror_vertex_groups = False
me_cube_033.update()
me_cube_031 = bpy.data.meshes.new('Cube.031')
me_cube_031.from_pydata([(-4.181, -0.1525, -0.5), (-4.181, -0.1525, 0.5), (-4.461, 0.6643, -0.5), (-4.461, 0.6643, 0.5), (0.9911, -0.1525, -0.5), (0.9911, -0.1525, 0.5), (0.7114, 0.6643, -0.5), (0.7114, 0.6643, 0.5)], [], [(0, 1, 3, 2), (2, 3, 7, 6), (6, 7, 5, 4), (4, 5, 1, 0), (2, 6, 4, 0), (7, 3, 1, 5)])
me_cube_031.materials.append(mat_material_001)
me_cube_031.use_remesh_preserve_volume = False
me_cube_031.use_remesh_preserve_attributes = False
me_cube_031.use_mirror_vertex_groups = False
me_cube_031.update()
me_cube_029 = bpy.data.meshes.new('Cube.029')
me_cube_029.from_pydata([(-3.903, -0.4625, -0.5), (-3.903, -0.4625, 0.5), (-4.379, 0.7996, -0.5), (-4.379, 0.7996, 0.5), (0.9911, -0.4625, -0.5), (0.9911, -0.4625, 0.5), (0.9911, 0.7996, -0.5), (0.9911, 0.7996, 0.5), (0.9911, 0.09643, 0.5), (0.9894, 0.09566, -0.5), (0.9104, 0.007551, 0.5), (-3.903, 0.007136, 0.5), (-3.903, 0.007136, -0.5), (0.9104, 0.006985, -0.5), (-3.903, 0.09566, 0.5), (-3.903, 0.09566, -0.5), (0.9203, -0.3134, 0.5), (0.9203, -0.3134, -0.5), (0.9501, -0.405, 0.5), (-3.903, -0.4055, 0.5), (0.9501, -0.405, -0.5), (-3.903, -0.4055, -0.5), (-3.903, -0.3165, 0.5), (-3.903, -0.3165, -0.5), (0.9054, -0.06014, -0.476), (0.9089, -0.06014, 0.5), (0.8297, -0.1507, -0.5), (0.9345, -0.1536, 0.5397), (-3.903, -0.1533, 0.5), (-3.903, -0.1533, -0.5), (-3.903, -0.06014, 0.5), (-3.903, -0.06014, -0.5), (0.9911, 0.2581, 0.5), (0.9911, 0.2581, -0.5), (-3.903, 0.2581, -0.5), (-3.903, 0.2581, 0.5), (0.9911, 0.3497, 0.5), (0.9911, 0.3497, -0.5), (-3.963, 0.3497, -0.5), (-3.963, 0.3497, 0.5), (0.9911, 0.6309, -0.5), (0.9911, 0.6309, 0.5), (-3.963, 0.6309, 0.5), (-3.963, 0.6309, -0.5), (0.9911, 0.7225, -0.5), (0.9911, 0.7225, 0.5), (0.9911, 0.7225, -0.3954), (-4.379, 0.7225, 0.5), (-4.379, 0.7225, -0.5), (0.9911, 0.3764, 0.5), (-3.963, 0.3764, -0.5), (0.9911, 0.3764, -0.5), (-3.963, 0.3764, 0.5)], [], [(0, 1, 19, 21), (2, 3, 7, 6), (6, 7, 45, 46, 44), (4, 5, 1, 0), (2, 6, 44, 48), (7, 3, 47, 45), (9, 8, 14, 15), (15, 14, 35, 34), (10, 13, 12, 11), (17, 16, 22, 23), (23, 22, 28, 29), (18, 20, 21, 19), (24, 25, 30, 31), (31, 30, 11, 12), (27, 26, 29, 28), (38, 37, 36, 39), (32, 35, 14, 8), (33, 32, 8, 9), (50, 52, 42, 43), (35, 32, 33, 34), (34, 33, 9, 15), (48, 47, 3, 2), (46, 45, 47, 48, 44), (49, 52, 39, 36), (51, 49, 36, 37), (42, 41, 40, 43), (50, 51, 37, 38), (13, 24, 31, 12), (13, 10, 25, 24), (10, 11, 30, 25), (20, 4, 0, 21), (20, 18, 5, 4), (27, 28, 22, 16), (26, 27, 16, 17), (26, 17, 23, 29), (18, 19, 1, 5), (43, 40, 51, 50), (40, 41, 49, 51), (41, 42, 52, 49), (38, 39, 52, 50)])
me_cube_029.polygons.foreach_set('material_index', [0, 0, 0, 0, 0, 0, 0, 0, 0, 0, 0, 0, 0, 0, 0, 0, 0, 0, 0, 0, 1, 0, 0, 0, 0, 0, 1, 1, 0, 0, 1, 0, 0, 0, 1, 0, 0, 0, 0, 0])
me_cube_029.materials.append(mat_material_001)
me_cube_029.materials.append(mat_wall2)
me_cube_029.use_remesh_preserve_volume = False
me_cube_029.use_remesh_preserve_attributes = False
me_cube_029.use_mirror_vertex_groups = False
me_cube_029.update()
me_cube_027 = bpy.data.meshes.new('Cube.027')
me_cube_027.from_pydata([(-3.876, -0.5653, -0.5), (-3.876, -0.5653, 0.5), (-3.876, 0.4695, -0.5), (-3.876, 0.4695, 0.5), (0.9911, -0.5653, -0.5), (0.9911, -0.5653, 0.5), (0.9911, 0.4695, -0.5), (0.9911, 0.4695, 0.5), (-3.876, -0.5415, -0.5), (-3.876, -0.5415, 0.5), (0.9911, -0.5415, -0.5), (0.9911, -0.5415, 0.5), (0.9911, -0.5415, 6.313), (0.9911, -0.5653, 6.313), (-3.876, -0.5653, 6.313), (-3.876, -0.5415, 6.313), (-3.876, -0.5653, 5.441), (-3.876, -0.5415, 5.441), (0.9911, -0.5653, 5.441), (0.9911, -0.5415, 5.441), (0.9911, -0.8503, 6.313), (-4.157, -0.8503, 6.313), (-4.157, -0.8503, 5.441), (0.9911, -0.8503, 5.441), (0.9911, -0.8287, 6.313), (0.9911, -0.8287, 5.441), (-4.157, -0.8287, 5.441), (-4.157, -0.8287, 6.313), (0.9911, -0.8503, 24.24), (-4.157, -0.8503, 24.24), (0.9911, -0.8287, 24.24), (-4.157, -0.8287, 24.24), (-4.157, -0.8287, 23.47), (0.9911, -0.8287, 23.47), (0.9911, -0.8503, 23.47), (-4.157, -0.8503, 23.47), (-4.157, -0.7601, 24.24), (0.9911, -0.7601, 24.24), (-4.157, -0.7601, 23.47), (0.9911, -0.7601, 23.47), (0.9911, -0.7738, 23.47), (0.9911, -0.7738, 24.24), (-4.157, -0.7738, 24.24), (-4.157, -0.7738, 23.47), (-3.876, -0.7601, 60.19), (0.9911, -0.7601, 60.19), (0.9911, -0.7738, 60.19), (-3.876, -0.7738, 60.19)], [], [(8, 9, 3, 2), (2, 3, 7, 6), (10, 11, 5, 4), (4, 5, 1, 0), (8, 10, 4, 0), (17, 16, 14, 15), (7, 3, 9, 11), (2, 6, 10, 8), (6, 7, 11, 10), (0, 1, 9, 8), (12, 15, 14, 13), (25, 24, 20, 23), (19, 17, 15, 12), (18, 19, 12, 13), (5, 11, 19, 18), (11, 9, 17, 19), (1, 5, 18, 16), (9, 1, 16, 17), (22, 23, 20, 21), (27, 26, 22, 21), (26, 25, 23, 22), (41, 40, 39, 37), (13, 14, 27, 24), (16, 18, 25, 26), (14, 16, 26, 27), (18, 13, 24, 25), (30, 31, 29, 28), (34, 33, 30, 28), (35, 34, 28, 29), (32, 35, 29, 31), (27, 21, 35, 32), (21, 20, 34, 35), (20, 24, 33, 34), (24, 27, 32, 33), (39, 38, 36, 37), (41, 37, 45, 46), (43, 42, 36, 38), (40, 43, 38, 39), (33, 32, 43, 40), (32, 31, 42, 43), (31, 30, 41, 42), (30, 33, 40, 41), (47, 46, 45, 44), (42, 41, 46, 47), (36, 42, 47, 44), (37, 36, 44, 45)])
me_cube_027.materials.append(mat_material_001)
me_cube_027.use_remesh_preserve_volume = False
me_cube_027.use_remesh_preserve_attributes = False
me_cube_027.use_mirror_vertex_groups = False
me_cube_027.update()
me_cube_019 = bpy.data.meshes.new('Cube.019')
me_cube_019.from_pydata([(-0.9911, -0.5, -0.5), (-0.9911, -0.5, 0.5), (-0.9911, 0.5, -0.5), (-0.9911, 0.5, 0.5), (0.9911, -0.5, -0.5), (0.9911, -0.5, 0.5), (0.9911, 0.5, -0.5), (0.9911, 0.5, 0.5)], [], [(0, 1, 3, 2), (2, 3, 7, 6), (6, 7, 5, 4), (4, 5, 1, 0), (2, 6, 4, 0), (7, 3, 1, 5)])
me_cube_019.materials.append(mat_material_001)
me_cube_019.use_remesh_preserve_volume = False
me_cube_019.use_remesh_preserve_attributes = False
me_cube_019.use_mirror_vertex_groups = False
me_cube_019.update()
me_cube_018 = bpy.data.meshes.new('Cube.018')
me_cube_018.from_pydata([(-4.157, -0.4843, -0.5), (-4.157, -0.4843, 0.5), (-4.157, 0.463, -0.5), (-4.157, 0.463, 0.5), (0.9911, -0.4843, -0.5), (0.9911, -0.4843, 0.5), (0.9911, 0.463, -0.5), (0.9911, 0.463, 0.5)], [], [(0, 1, 3, 2), (2, 3, 7, 6), (6, 7, 5, 4), (4, 5, 1, 0), (2, 6, 4, 0), (7, 3, 1, 5)])
me_cube_018.materials.append(mat_material_001)
me_cube_018.use_remesh_preserve_volume = False
me_cube_018.use_remesh_preserve_attributes = False
me_cube_018.use_mirror_vertex_groups = False
me_cube_018.update()
me_cube_017 = bpy.data.meshes.new('Cube.017')
me_cube_017.from_pydata([(-4.448, -0.4055, -0.5), (-4.448, -0.4055, 0.5), (-4.448, 0.5072, -0.5), (-4.448, 0.5072, 0.5), (0.9911, -0.4055, -0.5), (0.9911, -0.4055, 0.5), (0.9911, 0.5072, -0.5), (0.9911, 0.5072, 0.5)], [], [(0, 1, 3, 2), (2, 3, 7, 6), (6, 7, 5, 4), (4, 5, 1, 0), (2, 6, 4, 0), (7, 3, 1, 5)])
me_cube_017.materials.append(mat_material_001)
me_cube_017.use_remesh_preserve_volume = False
me_cube_017.use_remesh_preserve_attributes = False
me_cube_017.use_mirror_vertex_groups = False
me_cube_017.update()
me_cube_009 = bpy.data.meshes.new('Cube.009')
me_cube_009.from_pydata([(-4.157, -0.4348, -0.5), (-4.157, -0.4348, 0.5), (-4.157, 0.4038, -0.5), (-4.157, 0.4038, 0.5), (0.9911, -0.4348, -0.5), (0.9911, -0.4348, 0.5), (0.9911, 0.4038, -0.5), (0.9911, 0.4038, 0.5)], [], [(0, 1, 3, 2), (2, 3, 7, 6), (6, 7, 5, 4), (4, 5, 1, 0), (2, 6, 4, 0), (7, 3, 1, 5)])
me_cube_009.materials.append(mat_wall2)
me_cube_009.use_remesh_preserve_volume = False
me_cube_009.use_remesh_preserve_attributes = False
me_cube_009.use_mirror_vertex_groups = False
me_cube_009.update()
me_cube_008 = bpy.data.meshes.new('Cube.008')
me_cube_008.from_pydata([(-4.292, -0.5454, -0.5), (-4.292, -0.5454, 0.5), (-4.292, 0.5, -0.5), (-4.292, 0.5, 0.5), (0.9911, -0.5454, -0.5), (0.9911, -0.5454, 0.5), (0.9911, 0.5, -0.5), (0.9911, 0.5, 0.5)], [], [(0, 1, 3, 2), (2, 3, 7, 6), (6, 7, 5, 4), (4, 5, 1, 0), (2, 6, 4, 0), (7, 3, 1, 5)])
me_cube_008.materials.append(mat_wall2)
me_cube_008.use_remesh_preserve_volume = False
me_cube_008.use_remesh_preserve_attributes = False
me_cube_008.use_mirror_vertex_groups = False
me_cube_008.update()
me_cube_007 = bpy.data.meshes.new('Cube.007')
me_cube_007.from_pydata([(-0.9911, -0.5594, -0.5), (-0.9911, -0.5594, 0.5), (-0.9911, 0.5, -0.5), (-0.9911, 0.5, 0.5), (1.149, -0.5594, -0.5), (1.149, -0.5594, 0.5), (1.149, 0.5, -0.5), (1.149, 0.5, 0.5)], [], [(0, 1, 3, 2), (2, 3, 7, 6), (6, 7, 5, 4), (4, 5, 1, 0), (2, 6, 4, 0), (7, 3, 1, 5)])
me_cube_007.materials.append(mat_material)
me_cube_007.use_remesh_preserve_volume = False
me_cube_007.use_remesh_preserve_attributes = False
me_cube_007.use_mirror_vertex_groups = False
me_cube_007.update()
me_cube_002 = bpy.data.meshes.new('Cube.002')
me_cube_002.from_pydata([(-0.9911, -0.8913, -0.5), (-0.9911, -0.8913, 0.5), (-0.9911, 0.924, -0.5), (-0.9911, 0.924, 0.5), (0.7129, -0.8913, -0.5), (0.7129, -0.8913, 0.5), (0.7129, 0.924, -0.5), (0.7129, 0.924, 0.5)], [], [(0, 1, 3, 2), (2, 3, 7, 6), (6, 7, 5, 4), (4, 5, 1, 0), (2, 6, 4, 0), (7, 3, 1, 5)])
me_cube_002.materials.append(mat_material_002)
me_cube_002.use_remesh_preserve_volume = False
me_cube_002.use_remesh_preserve_attributes = False
me_cube_002.use_mirror_vertex_groups = False
me_cube_002.update()
me_cube_068 = bpy.data.meshes.new('Cube.068')
me_cube_068.from_pydata([(-2.775, -2.525, -0.5), (-2.775, -2.525, 0.5), (-2.775, 2.385, -0.5), (-2.775, 2.385, 0.5), (2.382, -2.525, -0.5), (2.382, -2.525, 0.5), (2.382, 2.385, -0.5), (2.382, 2.385, 0.5)], [], [(0, 1, 3, 2), (2, 3, 7, 6), (6, 7, 5, 4), (4, 5, 1, 0), (2, 6, 4, 0), (7, 3, 1, 5)])
me_cube_068.materials.append(mat_material)
me_cube_068.use_remesh_preserve_volume = False
me_cube_068.use_remesh_preserve_attributes = False
me_cube_068.use_mirror_vertex_groups = False
me_cube_068.update()
me_cube_067 = bpy.data.meshes.new('Cube.067')
me_cube_067.from_pydata([(-2.547, -2.385, -0.5), (-2.547, -2.385, 0.5), (-2.547, 2.661, -0.5), (-2.547, 2.661, 0.5), (2.598, -2.385, -0.5), (2.598, -2.385, 0.5), (2.598, 2.661, -0.5), (2.598, 2.661, 0.5)], [], [(0, 1, 3, 2), (2, 3, 7, 6), (6, 7, 5, 4), (4, 5, 1, 0), (2, 6, 4, 0), (7, 3, 1, 5)])
me_cube_067.materials.append(mat_material)
me_cube_067.use_remesh_preserve_volume = False
me_cube_067.use_remesh_preserve_attributes = False
me_cube_067.use_mirror_vertex_groups = False
me_cube_067.update()
me_cube_064 = bpy.data.meshes.new('Cube.064')
me_cube_064.from_pydata([(-1.288, -2.19, -2.31), (-1.288, -2.19, -1.31), (-1.278, 2.19, 1.353), (-1.278, 2.19, 2.353), (1.278, -2.19, -2.31), (1.278, -2.19, -1.31), (1.288, 2.19, 1.353), (1.288, 2.19, 2.353)], [], [(0, 1, 3, 2), (2, 3, 7, 6), (6, 7, 5, 4), (4, 5, 1, 0), (2, 6, 4, 0), (7, 3, 1, 5)])
me_cube_064.materials.append(mat_material_002)
me_cube_064.use_remesh_preserve_volume = False
me_cube_064.use_remesh_preserve_attributes = False
me_cube_064.use_mirror_vertex_groups = False
me_cube_064.update()
me_cube_063 = bpy.data.meshes.new('Cube.063')
me_cube_063.from_pydata([(-0.9911, -1.195, -0.5), (-0.9911, -1.195, 0.5), (-0.9911, 0.7427, -0.5), (-0.9911, 0.7427, 0.5), (1.035, -1.195, -0.5), (1.035, -1.195, 0.5), (1.035, 0.7427, -0.5), (1.035, 0.7427, 0.5)], [], [(0, 1, 3, 2), (2, 3, 7, 6), (6, 7, 5, 4), (4, 5, 1, 0), (2, 6, 4, 0), (7, 3, 1, 5)])
me_cube_063.materials.append(mat_material_002)
me_cube_063.use_remesh_preserve_volume = False
me_cube_063.use_remesh_preserve_attributes = False
me_cube_063.use_mirror_vertex_groups = False
me_cube_063.update()
me_cube_062 = bpy.data.meshes.new('Cube.062')
me_cube_062.from_pydata([(-1.439, -4.122, -4.163), (-1.439, -4.122, -3.163), (-1.439, 0.2878, -0.4655), (-1.439, 0.2878, 0.5345), (1.124, -4.122, -4.163), (1.124, -4.122, -3.163), (1.124, 0.2878, -0.4655), (1.124, 0.2878, 0.5345)], [], [(0, 1, 3, 2), (2, 3, 7, 6), (6, 7, 5, 4), (4, 5, 1, 0), (2, 6, 4, 0), (7, 3, 1, 5)])
me_cube_062.materials.append(mat_material_002)
me_cube_062.use_remesh_preserve_volume = False
me_cube_062.use_remesh_preserve_attributes = False
me_cube_062.use_mirror_vertex_groups = False
me_cube_062.update()
me_cube_061 = bpy.data.meshes.new('Cube.061')
me_cube_061.from_pydata([(-1.424, -0.9786, -4.627), (-1.424, -0.9786, 0.5), (-1.424, 0.6397, -4.627), (-1.424, 0.6397, 0.5), (0.7069, -0.9786, -4.627), (0.7069, -0.9786, 0.5), (0.7069, 0.6397, -4.627), (0.7069, 0.6397, 0.5)], [], [(0, 1, 3, 2), (2, 3, 7, 6), (6, 7, 5, 4), (4, 5, 1, 0), (2, 6, 4, 0), (7, 3, 1, 5)])
me_cube_061.materials.append(mat_material_002)
me_cube_061.use_remesh_preserve_volume = False
me_cube_061.use_remesh_preserve_attributes = False
me_cube_061.use_mirror_vertex_groups = False
me_cube_061.update()
me_cube_060 = bpy.data.meshes.new('Cube.060')
me_cube_060.from_pydata([(-1.09, -0.9792, -0.5), (-1.09, -0.9792, 0.5), (-1.09, 0.5, -1.667), (-1.09, 0.5, 0.5), (1.311, -0.9792, -0.5), (1.311, -0.9792, 0.5), (1.311, 0.5, -1.667), (1.311, 0.5, 0.5), (-1.09, -0.2396, -1.667), (-1.09, -0.2396, 0.5), (1.311, -0.2396, -1.667), (1.311, -0.2396, 0.5), (1.311, -0.2396, 1.93), (1.311, -0.9792, 1.93), (-1.09, -0.9792, 1.93), (-1.09, -0.2396, 1.93), (1.311, -1.695, 0.5), (-1.09, -1.695, 0.5), (1.311, -1.695, 1.93), (-1.09, -1.695, 1.93), (1.311, -0.9792, 3.21), (-1.09, -0.9792, 3.21), (1.311, -1.695, 3.21), (-1.09, -1.695, 3.21), (1.311, -2.324, 1.93), (-1.09, -2.324, 1.93), (1.311, -2.324, 3.21), (-1.09, -2.324, 3.21), (1.311, -1.695, 4.415), (-1.09, -1.695, 4.415), (1.311, -2.324, 4.415), (-1.09, -2.324, 4.415), (1.311, -2.909, 3.21), (-1.09, -2.909, 3.21), (1.311, -2.909, 4.415), (-1.09, -2.909, 4.415), (1.311, -2.324, 5.695), (-1.09, -2.324, 5.695), (1.311, -2.909, 5.695), (-1.09, -2.909, 5.695), (1.311, -3.56, 4.415), (-1.09, -3.56, 4.415), (1.311, -3.56, 5.695), (-1.09, -3.56, 5.695), (1.311, -2.909, 6.688), (-1.09, -2.909, 6.688), (1.311, -3.56, 6.688), (-1.09, -3.56, 6.688), (1.311, -4.493, 5.695), (-1.09, -4.493, 5.695), (1.311, -4.493, 6.688), (-1.09, -4.493, 6.688)], [], [(8, 9, 3, 2), (2, 3, 7, 6), (10, 11, 5, 4), (4, 5, 1, 0), (8, 10, 4, 0), (9, 1, 14, 15), (7, 3, 9, 11), (2, 6, 10, 8), (6, 7, 11, 10), (0, 1, 9, 8), (12, 15, 14, 13), (5, 13, 18, 16), (11, 9, 15, 12), (5, 11, 12, 13), (17, 16, 18, 19), (14, 1, 17, 19), (1, 5, 16, 17), (14, 19, 23, 21), (20, 21, 23, 22), (22, 23, 29, 28), (13, 14, 21, 20), (18, 13, 20, 22), (25, 24, 26, 27), (18, 22, 26, 24), (19, 18, 24, 25), (23, 19, 25, 27), (28, 29, 31, 30), (23, 27, 31, 29), (26, 22, 28, 30), (26, 30, 34, 32), (33, 32, 34, 35), (35, 34, 40, 41), (31, 27, 33, 35), (27, 26, 32, 33), (36, 37, 39, 38), (31, 35, 39, 37), (30, 31, 37, 36), (34, 30, 36, 38), (41, 40, 42, 43), (34, 38, 42, 40), (39, 35, 41, 43), (39, 43, 47, 45), (44, 45, 47, 46), (42, 46, 50, 48), (42, 38, 44, 46), (38, 39, 45, 44), (49, 48, 50, 51), (43, 42, 48, 49), (47, 43, 49, 51), (46, 47, 51, 50)])
me_cube_060.materials.append(mat_stairs)
me_cube_060.use_remesh_preserve_volume = False
me_cube_060.use_remesh_preserve_attributes = False
me_cube_060.use_mirror_vertex_groups = False
me_cube_060.update()
me_cube_059 = bpy.data.meshes.new('Cube.059')
me_cube_059.from_pydata([(-0.9389, -1.177, -1.001), (-0.9389, -1.177, -0.0005494), (-0.9389, 0.03228, -1.001), (-0.9389, 0.03228, -0.0005492), (1.043, -1.177, -1.001), (1.043, -1.177, -0.0005494), (1.043, 0.03228, -1.001), (1.043, 0.03228, -0.0005492)], [], [(0, 1, 3, 2), (2, 3, 7, 6), (6, 7, 5, 4), (4, 5, 1, 0), (2, 6, 4, 0), (7, 3, 1, 5)])
me_cube_059.materials.append(mat_material_002)
me_cube_059.use_remesh_preserve_volume = False
me_cube_059.use_remesh_preserve_attributes = False
me_cube_059.use_mirror_vertex_groups = False
me_cube_059.update()
me_cube_058 = bpy.data.meshes.new('Cube.058')
me_cube_058.from_pydata([(-0.9911, -1.014, -0.5), (-0.9911, -1.014, 0.5), (-0.9911, 1.531, -0.5), (-0.9911, 1.531, 0.5), (2.767, -1.014, -0.5), (2.767, -1.014, 0.5), (2.767, 1.531, -0.5), (2.767, 1.531, 0.5)], [], [(0, 1, 3, 2), (2, 3, 7, 6), (6, 7, 5, 4), (4, 5, 1, 0), (2, 6, 4, 0), (7, 3, 1, 5)])
me_cube_058.materials.append(mat_material_002)
me_cube_058.use_remesh_preserve_volume = False
me_cube_058.use_remesh_preserve_attributes = False
me_cube_058.use_mirror_vertex_groups = False
me_cube_058.update()
me_cube_056 = bpy.data.meshes.new('Cube.056')
me_cube_056.from_pydata([(-2.538, -18.02, -0.5), (-2.538, -18.02, 0.5), (-2.51, 2.385, -0.5), (-2.51, 2.385, 0.5), (2.354, -18.02, -0.5), (2.354, -18.02, 0.5), (2.382, 2.385, -0.5), (2.382, 2.385, 0.5)], [], [(0, 1, 3, 2), (2, 3, 7, 6), (6, 7, 5, 4), (4, 5, 1, 0), (2, 6, 4, 0), (7, 3, 1, 5)])
me_cube_056.materials.append(mat_material)
me_cube_056.use_remesh_preserve_volume = False
me_cube_056.use_remesh_preserve_attributes = False
me_cube_056.use_mirror_vertex_groups = False
me_cube_056.update()
me_cube_054 = bpy.data.meshes.new('Cube.054')
me_cube_054.from_pydata([(-0.9911, -0.6715, -0.5), (-0.9911, -0.6715, 0.5), (-0.9911, 0.5, -0.5), (-0.9911, 0.5, 0.5), (1.149, -0.6715, -0.5), (1.149, -0.6715, 0.5), (1.149, 0.5, -0.5), (1.149, 0.5, 0.5)], [], [(0, 1, 3, 2), (2, 3, 7, 6), (6, 7, 5, 4), (4, 5, 1, 0), (2, 6, 4, 0), (7, 3, 1, 5)])
me_cube_054.materials.append(mat_material)
me_cube_054.use_remesh_preserve_volume = False
me_cube_054.use_remesh_preserve_attributes = False
me_cube_054.use_mirror_vertex_groups = False
me_cube_054.update()
me_cube_053 = bpy.data.meshes.new('Cube.053')
me_cube_053.from_pydata([(-2.382, -2.285, -0.5), (-2.382, -2.285, 0.5), (-2.382, 2.231, -0.5), (-2.382, 2.231, 0.5), (2.382, -2.285, -0.5), (2.382, -2.285, 0.5), (2.382, 2.231, -0.5), (2.382, 2.231, 0.5)], [], [(0, 1, 3, 2), (2, 3, 7, 6), (6, 7, 5, 4), (4, 5, 1, 0), (2, 6, 4, 0), (7, 3, 1, 5)])
me_cube_053.materials.append(mat_material)
me_cube_053.use_remesh_preserve_volume = False
me_cube_053.use_remesh_preserve_attributes = False
me_cube_053.use_mirror_vertex_groups = False
me_cube_053.update()
me_cube_051 = bpy.data.meshes.new('Cube.051')
me_cube_051.from_pydata([(-0.9911, -2.458, -0.5), (-0.9911, -2.458, 0.5), (-0.9911, 0.5025, -0.5), (-0.9911, 0.5025, 0.5), (0.9911, -2.458, -0.5), (0.9911, -2.458, 0.5), (0.9911, 0.5025, -0.5), (0.9911, 0.5025, 0.5)], [], [(0, 1, 3, 2), (2, 3, 7, 6), (6, 7, 5, 4), (4, 5, 1, 0), (2, 6, 4, 0), (7, 3, 1, 5)])
me_cube_051.materials.append(mat_blackfloor)
me_cube_051.use_remesh_preserve_volume = False
me_cube_051.use_remesh_preserve_attributes = False
me_cube_051.use_mirror_vertex_groups = False
me_cube_051.update()
me_cube_048 = bpy.data.meshes.new('Cube.048')
me_cube_048.from_pydata([(-0.9911, -0.6979, -0.4633), (-0.9911, -0.6979, 0.5367), (-0.9911, 0.5, -0.5), (-0.9911, 0.5, 0.5), (1.193, -0.6979, -0.4633), (1.193, -0.6979, 0.5367), (1.193, 0.5, -0.5), (1.193, 0.5, 0.5)], [], [(0, 1, 3, 2), (2, 3, 7, 6), (6, 7, 5, 4), (4, 5, 1, 0), (2, 6, 4, 0), (7, 3, 1, 5)])
me_cube_048.materials.append(mat_material)
me_cube_048.use_remesh_preserve_volume = False
me_cube_048.use_remesh_preserve_attributes = False
me_cube_048.use_mirror_vertex_groups = False
me_cube_048.update()
me_cube_047 = bpy.data.meshes.new('Cube.047')
me_cube_047.from_pydata([(-0.9911, -0.5612, -0.5), (-0.9911, -0.5612, 0.5), (-0.9911, 0.5, -0.5), (-0.9911, 0.5, 0.5), (1.149, -0.5612, -0.5), (1.149, -0.5612, 0.5), (1.149, 0.5, -0.5), (1.149, 0.5, 0.5)], [], [(0, 1, 3, 2), (2, 3, 7, 6), (6, 7, 5, 4), (4, 5, 1, 0), (2, 6, 4, 0), (7, 3, 1, 5)])
me_cube_047.materials.append(mat_material)
me_cube_047.use_remesh_preserve_volume = False
me_cube_047.use_remesh_preserve_attributes = False
me_cube_047.use_mirror_vertex_groups = False
me_cube_047.update()
me_cube_046 = bpy.data.meshes.new('Cube.046')
me_cube_046.from_pydata([(-0.6965, -0.5612, -0.5), (-0.6965, -0.5612, 0.5), (-0.6965, 0.5086, -0.5), (-0.6965, 0.5086, 0.5), (1.149, -0.5908, -0.5), (1.149, -0.5908, 0.5), (1.207, 0.5086, -0.5), (1.207, 0.5086, 0.5), (-0.6965, -0.1423, -0.5), (-0.6965, -0.1423, 0.5), (1.207, -0.1423, -0.5), (1.207, -0.1423, 0.5), (-1.42, -0.1423, 0.5), (-1.42, 0.5086, 0.5), (-1.42, 0.5086, -0.5), (-1.42, -0.1423, -0.5), (1.43, -0.1423, 0.5), (1.43, -0.5908, 0.5), (1.43, -0.5908, -0.5), (1.43, -0.1423, -0.5), (0.382, 0.5086, -0.5), (0.382, 0.5086, 0.5), (0.382, -0.5908, -0.5), (0.382, -0.5908, 0.5), (0.382, -0.1423, 0.5), (0.382, -0.1423, -0.5), (-0.6965, -0.6869, -0.5), (-0.6965, -0.6869, 0.5), (0.382, -0.6869, 0.5), (0.382, -0.6869, -0.5), (-0.6965, 0.03672, 0.5), (1.207, 0.03672, -0.5), (-0.6965, 0.03672, -0.5), (1.207, 0.03672, 0.5), (-1.42, 0.04931, 0.5), (-1.42, 0.04931, -0.5), (0.382, 0.03672, -0.5), (0.382, 0.03672, 0.5), (-2.307, 0.04931, -0.5), (-2.307, -0.1423, -0.5), (-2.307, -0.1423, 0.5), (-2.307, 0.04931, 0.5)], [], [(30, 3, 13, 34), (20, 21, 7, 6), (5, 4, 18, 17), (22, 23, 28, 29), (25, 10, 4, 22), (24, 9, 1, 23), (37, 30, 9, 24), (36, 31, 10, 25), (31, 33, 11, 10), (0, 1, 9, 8), (35, 34, 13, 14), (3, 2, 14, 13), (32, 8, 15, 35), (8, 9, 12, 15), (19, 16, 17, 18), (10, 11, 16, 19), (4, 10, 19, 18), (11, 5, 17, 16), (32, 36, 25, 8), (33, 37, 24, 11), (11, 24, 23, 5), (8, 25, 22, 0), (4, 5, 23, 22), (2, 3, 21, 20), (29, 28, 27, 26), (23, 1, 27, 28), (0, 22, 29, 26), (1, 0, 26, 27), (7, 21, 37, 33), (2, 20, 36, 32), (2, 32, 35, 14), (12, 34, 41, 40), (6, 7, 33, 31), (20, 6, 31, 36), (21, 3, 30, 37), (9, 30, 34, 12), (39, 40, 41, 38), (15, 12, 40, 39), (34, 35, 38, 41), (35, 15, 39, 38)])
me_cube_046.materials.append(mat_material)
me_cube_046.use_remesh_preserve_volume = False
me_cube_046.use_remesh_preserve_attributes = False
me_cube_046.use_mirror_vertex_groups = False
me_cube_046.update()
me_cube_035 = bpy.data.meshes.new('Cube.035')
me_cube_035.from_pydata([(-2.309, -0.5526, -1.0), (-2.309, -0.5526, -0.0003082), (-2.309, 0.5736, -1.0), (-2.309, 0.5736, -0.0003082), (-0.1842, -0.5526, -1.0), (-0.1817, -0.5526, -0.0003082), (-0.1847, 0.5736, -1.0), (-0.1847, 0.5736, -0.0003082), (-1.551, 0.5736, -1.0), (-1.551, 0.5736, -0.0003082), (-1.551, -0.5526, -1.0), (-1.551, -0.5526, -0.0003082), (-1.551, 0.6871, -0.0003082), (-0.1847, 0.6871, -0.0003082), (-0.1847, 0.6871, -1.0), (-1.551, 0.6871, -1.0), (-2.309, -0.04609, -1.0), (-2.309, -0.04694, -0.0003082), (-0.1847, -0.05275, -1.0), (-0.1839, -0.05275, -0.0003082), (-1.551, -0.04873, -0.0003082), (-1.54, -0.04705, -1.0), (-2.489, 0.1953, -0.3574), (-0.1847, 0.2122, -1.0), (-2.489, 0.1953, -1.357), (-0.1847, 0.2122, -0.0003082), (-1.551, 0.2122, -0.0003082), (-1.551, 0.2122, -1.0), (-2.544, 0.2042, -0.0003082), (-2.544, 0.5736, -0.0003082), (-2.544, 0.5736, -1.0), (-2.544, 0.2042, -1.0), (0.05887, -0.05275, -0.0003082), (0.06108, -0.5526, -0.0003082), (0.05857, -0.5526, -1.0), (0.05811, -0.05275, -1.0)], [], [(2, 24, 31, 30), (9, 7, 13, 12), (10, 11, 1, 0), (21, 18, 4, 10), (20, 17, 1, 11), (19, 20, 11, 5), (16, 21, 10, 0), (4, 5, 11, 10), (2, 3, 9, 8), (15, 12, 13, 14), (6, 8, 15, 14), (8, 9, 12, 15), (7, 6, 14, 13), (24, 27, 21, 16), (25, 26, 20, 19), (26, 22, 17, 20), (27, 23, 18, 21), (0, 1, 17, 16), (25, 19, 18, 23), (6, 7, 25, 23), (8, 6, 23, 27), (9, 3, 22, 26), (7, 9, 26, 25), (2, 8, 27, 24), (16, 17, 22, 24), (31, 28, 29, 30), (24, 22, 28, 31), (22, 3, 29, 28), (3, 2, 30, 29), (19, 5, 33, 32), (32, 33, 34, 35), (4, 18, 35, 34), (18, 19, 32, 35), (5, 4, 34, 33)])
me_cube_035.materials.append(mat_material)
me_cube_035.use_remesh_preserve_volume = False
me_cube_035.use_remesh_preserve_attributes = False
me_cube_035.use_mirror_vertex_groups = False
me_cube_035.update()
me_cube_026 = bpy.data.meshes.new('Cube.026')
me_cube_026.from_pydata([(-0.9911, -1.676, -0.5), (-0.9911, -1.676, 0.5), (-0.9911, 0.5, -0.5), (-0.9911, 0.5, 0.5), (0.9911, -1.676, -0.5), (0.9911, -1.676, 0.5), (0.9911, 0.5, -0.5), (0.9911, 0.5, 0.5), (-0.9911, 0.228, -0.5), (-0.9911, -0.04403, -0.5), (-0.9911, -0.316, -0.5), (-0.9911, -0.5881, -0.5), (-0.9911, -0.8601, -0.5), (-0.9911, -1.132, -0.5), (-0.9911, -1.404, -0.5), (-0.9911, -1.404, 0.5), (-0.9911, -1.132, 0.5), (-0.9911, -0.8601, 0.5), (-0.9911, -0.5881, 0.5), (-0.9911, -0.316, 0.5), (-0.9911, -0.04403, 0.5), (-0.9911, 0.228, 0.5), (0.9911, -1.404, -0.5), (0.9911, -1.132, -0.5), (0.9911, -0.8601, -0.5), (0.9911, -0.5881, -0.5), (0.9911, -0.316, -0.5), (0.9911, -0.04403, -0.5), (0.9911, 0.228, -0.5), (0.9911, 0.228, 0.5), (0.9911, -0.04403, 0.5), (0.9911, -0.316, 0.5), (0.9911, -0.5881, 0.5), (0.9911, -0.8601, 0.5), (0.9911, -1.132, 0.5), (0.9911, -1.404, 0.5)], [], [(8, 21, 3, 2), (2, 3, 7, 6), (22, 35, 5, 4), (4, 5, 1, 0), (14, 22, 4, 0), (35, 15, 1, 5), (7, 3, 21, 29), (29, 21, 20, 30), (30, 20, 19, 31), (31, 19, 18, 32), (32, 18, 17, 33), (33, 17, 16, 34), (34, 16, 15, 35), (2, 6, 28, 8), (8, 28, 27, 9), (9, 27, 26, 10), (10, 26, 25, 11), (11, 25, 24, 12), (12, 24, 23, 13), (13, 23, 22, 14), (6, 7, 29, 28), (28, 29, 30, 27), (27, 30, 31, 26), (26, 31, 32, 25), (25, 32, 33, 24), (24, 33, 34, 23), (23, 34, 35, 22), (0, 1, 15, 14), (14, 15, 16, 13), (13, 16, 17, 12), (12, 17, 18, 11), (11, 18, 19, 10), (10, 19, 20, 9), (9, 20, 21, 8)])
me_cube_026.polygons.foreach_set('material_index', [0, 0, 0, 0, 0, 1, 0, 1, 0, 1, 0, 1, 0, 0, 0, 0, 0, 0, 0, 0, 0, 0, 0, 0, 0, 0, 0, 0, 0, 0, 0, 0, 0, 0])
me_cube_026.materials.append(mat_material_002)
me_cube_026.materials.append(mat_floorborder)
me_cube_026.use_remesh_preserve_volume = False
me_cube_026.use_remesh_preserve_attributes = False
me_cube_026.use_mirror_vertex_groups = False
me_cube_026.update()
me_cube_025 = bpy.data.meshes.new('Cube.025')
me_cube_025.from_pydata([(-1.046, -0.5, -0.5), (-1.046, -0.5, 0.5), (-1.046, 10.27, -0.5), (-1.046, 10.27, 0.5), (0.9911, -0.5, -0.5), (0.9911, -0.5, 0.5), (0.9911, 10.27, -0.5), (0.9911, 10.27, 0.5), (0.5838, 10.27, -0.5), (0.1764, 10.27, -0.5), (-0.2309, 10.27, -0.5), (-0.6382, 10.27, -0.5), (-0.6382, 10.27, 0.5), (-0.2309, 10.27, 0.5), (0.1764, 10.27, 0.5), (0.5838, 10.27, 0.5), (-0.6382, -0.5, -0.5), (-0.2309, -0.5, -0.5), (0.1764, -0.5, -0.5), (0.5838, -0.5, -0.5), (0.5838, -0.5, 0.5), (0.1764, -0.5, 0.5), (-0.2309, -0.5, 0.5), (-0.6382, -0.5, 0.5)], [], [(0, 1, 3, 2), (8, 15, 7, 6), (6, 7, 5, 4), (16, 23, 1, 0), (8, 6, 4, 19), (12, 3, 1, 23), (7, 15, 20, 5), (15, 14, 21, 20), (14, 13, 22, 21), (13, 12, 23, 22), (2, 11, 16, 0), (11, 10, 17, 16), (10, 9, 18, 17), (9, 8, 19, 18), (4, 5, 20, 19), (19, 20, 21, 18), (18, 21, 22, 17), (17, 22, 23, 16), (2, 3, 12, 11), (11, 12, 13, 10), (10, 13, 14, 9), (9, 14, 15, 8)])
me_cube_025.materials.append(mat_material_002)
me_cube_025.use_remesh_preserve_volume = False
me_cube_025.use_remesh_preserve_attributes = False
me_cube_025.use_mirror_vertex_groups = False
me_cube_025.update()

# ---- objects
ob_cube_006 = bpy.data.objects.new('Cube.006', me_cube_004)
ob_cube_002 = bpy.data.objects.new('Cube.002', me_cube_105)
ob_cube_026 = bpy.data.objects.new('Cube.026', me_cube_055)
ob_cube_025 = bpy.data.objects.new('Cube.025', me_cube_052)
ob_cube_007 = bpy.data.objects.new('Cube.007', me_cube_010)
ob_cube_003 = bpy.data.objects.new('Cube.003', me_cube_011)
ob_roof = bpy.data.objects.new('roof', me_cube_103)
ob_roof_001 = bpy.data.objects.new('roof.001', me_cube_013)
ob_cube_005 = bpy.data.objects.new('Cube.005', me_cube_006)
ob_cube_004 = bpy.data.objects.new('Cube.004', me_cube_005)
ob_cube_001 = bpy.data.objects.new('Cube.001', me_cube_000)
ob_cube_014 = bpy.data.objects.new('Cube.014', me_cube_097)
ob_cube_000 = bpy.data.objects.new('Cube.000', me_cube_003)
ob_cube_096 = bpy.data.objects.new('Cube.096', me_cube_096)
ob_cube_095 = bpy.data.objects.new('Cube.095', me_cube_095)
ob_cube_093 = bpy.data.objects.new('Cube.093', me_cube_093)
ob_cube_092 = bpy.data.objects.new('Cube.092', me_cube_092)
ob_cube_091 = bpy.data.objects.new('Cube.091', me_cube_091)
ob_cube_090 = bpy.data.objects.new('Cube.090', me_cube_090)
ob_floor_023 = bpy.data.objects.new('floor.023', me_cube_089)
ob_floor_022 = bpy.data.objects.new('floor.022', me_cube_088)
ob_floor_021 = bpy.data.objects.new('floor.021', me_cube_087)
ob_cube_086 = bpy.data.objects.new('Cube.086', me_cube_086)
ob_cube_085 = bpy.data.objects.new('Cube.085', me_cube_085)
ob_cube_084 = bpy.data.objects.new('Cube.084', me_cube_084)
ob_cube_083 = bpy.data.objects.new('Cube.083', me_cube_083)
ob_cube_082 = bpy.data.objects.new('Cube.082', me_cube_082)
ob_cube_081 = bpy.data.objects.new('Cube.081', me_cube_081)
ob_cube_080 = bpy.data.objects.new('Cube.080', me_cube_080)
ob_cube_079 = bpy.data.objects.new('Cube.079', me_cube_079)
ob_cube_078 = bpy.data.objects.new('Cube.078', me_cube_078)
ob_cube_077 = bpy.data.objects.new('Cube.077', me_cube_077)
ob_cube_076 = bpy.data.objects.new('Cube.076', me_cube_076)
ob_cube_075 = bpy.data.objects.new('Cube.075', me_cube_075)
ob_cube_074 = bpy.data.objects.new('Cube.074', me_cube_074)
ob_cube_073 = bpy.data.objects.new('Cube.073', me_cube_073)
ob_cube_072 = bpy.data.objects.new('Cube.072', me_cube_072)
ob_cube_071 = bpy.data.objects.new('Cube.071', me_cube_071)
ob_cube_070 = bpy.data.objects.new('Cube.070', me_cube_070)
ob_cube_069 = bpy.data.objects.new('Cube.069', me_cube_044)
ob_cube_068 = bpy.data.objects.new('Cube.068', me_cube_043)
ob_cube_067 = bpy.data.objects.new('Cube.067', me_cube_042)
ob_cube_066 = bpy.data.objects.new('Cube.066', me_cube_041)
ob_cube_064 = bpy.data.objects.new('Cube.064', me_cube_039)
ob_cube_063 = bpy.data.objects.new('Cube.063', me_cube_038)
ob_cube_062 = bpy.data.objects.new('Cube.062', me_cube_037)
ob_cube_061 = bpy.data.objects.new('Cube.061', me_cube_036)
ob_cube_060 = bpy.data.objects.new('Cube.060', me_cube_034)
ob_cube_059 = bpy.data.objects.new('Cube.059', me_cube_033)
ob_cube_057 = bpy.data.objects.new('Cube.057', me_cube_031)
ob_cube_055 = bpy.data.objects.new('Cube.055', me_cube_029)
ob_cube_053 = bpy.data.objects.new('Cube.053', me_cube_027)
ob_cube_052 = bpy.data.objects.new('Cube.052', me_cube_019)
ob_cube_051 = bpy.data.objects.new('Cube.051', me_cube_018)
ob_cube_050 = bpy.data.objects.new('Cube.050', me_cube_017)
ob_cube_049 = bpy.data.objects.new('Cube.049', me_cube_009)
ob_cube_048 = bpy.data.objects.new('Cube.048', me_cube_008)
ob_floor_020 = bpy.data.objects.new('floor.020', me_cube_007)
ob_floor_019 = bpy.data.objects.new('floor.019', me_cube_002)
ob_floor_018 = bpy.data.objects.new('floor.018', me_cube_068)
ob_floor_017 = bpy.data.objects.new('floor.017', me_cube_067)
ob_floor_016 = bpy.data.objects.new('floor.016', me_cube_064)
ob_floor_015 = bpy.data.objects.new('floor.015', me_cube_063)
ob_floor_014 = bpy.data.objects.new('floor.014', me_cube_062)
ob_floor_013 = bpy.data.objects.new('floor.013', me_cube_061)
ob_floor_012 = bpy.data.objects.new('floor.012', me_cube_060)
ob_floor_011 = bpy.data.objects.new('floor.011', me_cube_059)
ob_floor_010 = bpy.data.objects.new('floor.010', me_cube_058)
ob_floor_008 = bpy.data.objects.new('floor.008', me_cube_056)
ob_floor_007 = bpy.data.objects.new('floor.007', me_cube_054)
ob_floor_006 = bpy.data.objects.new('floor.006', me_cube_053)
ob_floor_005 = bpy.data.objects.new('floor.005', me_cube_051)
ob_floor_002 = bpy.data.objects.new('floor.002', me_cube_048)
ob_floor_001 = bpy.data.objects.new('floor.001', me_cube_047)
ob_floor = bpy.data.objects.new('floor', me_cube_046)
ob_floor_009 = bpy.data.objects.new('floor.009', me_cube_035)
ob_floor_004 = bpy.data.objects.new('floor.004', me_cube_026)
ob_floor_003 = bpy.data.objects.new('floor.003', me_cube_025)
ob_lamp = bpy.data.objects.new('Lamp', light_lamp)
ob_camera = bpy.data.objects.new('Camera', cam_camera)

# ---- transforms, parenting, visibility, modifiers, constraints
ob_cube_006.location = (-3.928, -16.71, 0.1706)
ob_cube_006.rotation_euler = (3.142, 1.571, 0.0)
ob_cube_006.scale = (0.763, 7.353, 0.5972)
ob_cube_006.lineart.crease_threshold = 0.0
ob_cube_002.location = (-12.17, -6.717, 0.3928)
ob_cube_002.rotation_euler = (7.854, 1.571, 0.0)
ob_cube_002.scale = (0.763, 7.321, 0.2147)
ob_cube_002.lineart.crease_threshold = 0.0
ob_cube_026.location = (-8.594, -21.99, 0.3849)
ob_cube_026.rotation_euler = (6.283, 1.571, 0.0)
ob_cube_026.scale = (0.763, 0.1546, 0.3215)
ob_cube_026.lineart.crease_threshold = 0.0
ob_cube_025.location = (-8.515, -19.73, 0.3928)
ob_cube_025.rotation_euler = (6.283, 1.571, 0.0)
ob_cube_025.scale = (0.763, 1.696, 0.3215)
ob_cube_025.lineart.crease_threshold = 0.0
ob_cube_007.location = (0.1984, 16.84, 0.6511)
ob_cube_007.rotation_euler = (3.142, 1.571, 0.0)
ob_cube_007.scale = (0.8502, 2.621, 0.2641)
ob_cube_007.lineart.crease_threshold = 0.0
ob_cube_003.location = (2.618, 4.375, 0.3928)
ob_cube_003.rotation_euler = (6.283, 1.571, 0.0)
ob_cube_003.scale = (0.763, 4.888, 0.3215)
ob_cube_003.lineart.crease_threshold = 0.0
ob_roof.location = (-12.05, -3.606, 3.474)
ob_roof.scale = (9.669, 5.964, 0.2143)
ob_roof.hide_viewport = True
ob_roof.lineart.crease_threshold = 0.0
ob_roof_001.location = (8.398, 41.19, 3.789)
ob_roof_001.scale = (6.331, 37.51, 0.2143)
ob_roof_001.hide_viewport = True
ob_roof_001.lineart.crease_threshold = 0.0
ob_cube_005.location = (1.341, 21.25, 1.989)
ob_cube_005.rotation_euler = (1.571, 1.571, 0.0)
ob_cube_005.scale = (0.8502, 0.9594, 0.2841)
ob_cube_005.lineart.crease_threshold = 0.0
ob_cube_004.location = (-2.094, 21.25, 2.105)
ob_cube_004.rotation_euler = (1.571, 1.571, 0.0)
ob_cube_004.scale = (0.8502, 2.437, 0.2841)
ob_cube_004.lineart.crease_threshold = 0.0
ob_cube_001.location = (6.237, 16.48, 0.9302)
ob_cube_001.rotation_euler = (1.571, 1.571, 0.0)
ob_cube_001.scale = (1.28, 12.21, 0.2841)
ob_cube_001.lineart.crease_threshold = 0.0
ob_cube_014.location = (-12.27, -0.01155, 0.3928)
ob_cube_014.rotation_euler = (4.712, 1.571, 0.0)
ob_cube_014.scale = (0.763, 7.186, 0.2147)
ob_cube_014.lineart.crease_threshold = 0.0
ob_cube_000.location = (18.16, 8.333, 0.3928)
ob_cube_000.rotation_euler = (3.142, 1.571, 0.0)
ob_cube_000.scale = (0.763, 13.51, 0.3215)
ob_cube_000.lineart.crease_threshold = 0.0
ob_cube_096.location = (8.564, 18.16, -0.2572)
ob_cube_096.rotation_euler = (1.571, 1.571, 0.0)
ob_cube_096.scale = (0.763, 13.25, 0.2147)
ob_cube_096.lineart.crease_threshold = 0.0
ob_cube_095.location = (8.976, 60.12, 2.242)
ob_cube_095.rotation_euler = (1.571, 1.571, 0.0)
ob_cube_095.scale = (0.763, 13.25, 0.2147)
ob_cube_095.lineart.crease_threshold = 0.0
ob_cube_093.location = (2.011, 39.08, 1.944)
ob_cube_093.rotation_euler = (3.142, 1.571, 0.0)
ob_cube_093.scale = (0.763, 42.34, 0.3215)
ob_cube_093.lineart.crease_threshold = 0.0
ob_cube_092.location = (10.2, 14.98, 0.1706)
ob_cube_092.rotation_euler = (1.571, 1.571, 0.0)
ob_cube_092.scale = (0.763, 16.28, 0.2147)
ob_cube_092.lineart.crease_threshold = 0.0
ob_cube_091.location = (-15.98, 4.227, 0.3928)
ob_cube_091.rotation_euler = (6.283, 1.571, 0.0)
ob_cube_091.scale = (0.763, 4.888, 0.3215)
ob_cube_091.lineart.crease_threshold = 0.0
ob_cube_090.location = (-12.22, 6.687, 0.3928)
ob_cube_090.rotation_euler = (4.712, 1.571, 0.0)
ob_cube_090.scale = (0.763, 7.321, 0.2147)
ob_cube_090.lineart.crease_threshold = 0.0
ob_floor_023.location = (-13.18, 5.362, -0.4785)
ob_floor_023.rotation_euler = (0.0, -0.0, -1.571)
ob_floor_023.scale = (0.4243, 1.138, 0.2143)
ob_floor_023.lineart.crease_threshold = 0.0
ob_floor_022.location = (-1.503, -16.68, -0.4785)
ob_floor_022.rotation_euler = (0.0, -0.0, -1.571)
ob_floor_022.scale = (1.438, 1.138, 0.2143)
ob_floor_022.lineart.crease_threshold = 0.0
ob_floor_021.location = (-11.84, -18.77, -0.4785)
ob_floor_021.rotation_euler = (0.0, -0.0, -1.571)
ob_floor_021.scale = (0.454, 1.42, 0.2143)
ob_floor_021.lineart.crease_threshold = 0.0
ob_cube_086.location = (-11.5, 8.845, 0.3928)
ob_cube_086.rotation_euler = (4.712, 1.571, 0.0)
ob_cube_086.scale = (0.763, 12.44, 0.2147)
ob_cube_086.lineart.crease_threshold = 0.0
ob_cube_085.location = (-3.478, 11.95, 0.3928)
ob_cube_085.rotation_euler = (9.425, 1.571, 0.0)
ob_cube_085.scale = (0.763, 4.888, 0.3215)
ob_cube_085.lineart.crease_threshold = 0.0
ob_cube_084.location = (-17.61, 11.74, 0.3928)
ob_cube_084.rotation_euler = (9.425, 1.571, 0.0)
ob_cube_084.scale = (0.763, 4.888, 0.3215)
ob_cube_084.lineart.crease_threshold = 0.0
ob_cube_083.location = (-8.624, -16.0, 0.3928)
ob_cube_083.rotation_euler = (6.283, 1.571, 0.0)
ob_cube_083.scale = (0.763, 4.888, 0.3215)
ob_cube_083.lineart.crease_threshold = 0.0
ob_cube_082.location = (1.334, -17.74, 0.3928)
ob_cube_082.rotation_euler = (6.283, 1.571, 0.0)
ob_cube_082.scale = (0.763, 4.888, 0.3215)
ob_cube_082.lineart.crease_threshold = 0.0
ob_cube_081.location = (-7.014, -24.91, 0.3928)
ob_cube_081.rotation_euler = (3.142, 1.571, 0.0)
ob_cube_081.scale = (0.763, 5.514, 0.3215)
ob_cube_081.lineart.crease_threshold = 0.0
ob_cube_080.location = (-3.945, -24.9, 0.3928)
ob_cube_080.rotation_euler = (3.142, 1.571, 0.0)
ob_cube_080.scale = (0.763, 5.514, 0.3215)
ob_cube_080.lineart.crease_threshold = 0.0
ob_cube_079.location = (16.28, -26.42, 0.3928)
ob_cube_079.rotation_euler = (4.712, 1.571, 0.0)
ob_cube_079.scale = (0.763, 6.516, 0.2147)
ob_cube_079.lineart.crease_threshold = 0.0
ob_cube_078.location = (19.51, -24.6, 0.3928)
ob_cube_078.rotation_euler = (3.142, 1.571, 0.0)
ob_cube_078.scale = (0.763, 3.909, 0.3215)
ob_cube_078.lineart.crease_threshold = 0.0
ob_cube_077.location = (18.26, -17.92, 0.3928)
ob_cube_077.rotation_euler = (3.142, 1.571, 0.0)
ob_cube_077.scale = (0.763, 5.514, 0.3215)
ob_cube_077.lineart.crease_threshold = 0.0
ob_cube_076.location = (-1.097, -9.569, 0.3928)
ob_cube_076.rotation_euler = (7.854, 1.571, 0.0)
ob_cube_076.scale = (0.763, 7.321, 0.2147)
ob_cube_076.lineart.crease_threshold = 0.0
ob_cube_075.location = (-1.042, -3.176, 0.3928)
ob_cube_075.rotation_euler = (7.854, 1.571, 0.0)
ob_cube_075.scale = (0.763, 7.321, 0.2147)
ob_cube_075.lineart.crease_threshold = 0.0
ob_cube_074.location = (-1.375, 1.726, 0.3928)
ob_cube_074.rotation_euler = (7.854, 1.571, 0.0)
ob_cube_074.scale = (0.763, 7.321, 0.2147)
ob_cube_074.lineart.crease_threshold = 0.0
ob_cube_073.location = (2.299, 4.375, 0.3928)
ob_cube_073.rotation_euler = (6.283, 1.571, 0.0)
ob_cube_073.scale = (0.763, 4.888, 0.3215)
ob_cube_073.lineart.crease_threshold = 0.0
ob_cube_072.location = (-1.167, -13.14, 0.3928)
ob_cube_072.rotation_euler = (4.712, 1.571, 0.0)
ob_cube_072.scale = (0.763, 7.321, 0.2147)
ob_cube_072.lineart.crease_threshold = 0.0
ob_cube_071.location = (-1.397, 6.712, 0.3928)
ob_cube_071.rotation_euler = (4.712, 1.571, 0.0)
ob_cube_071.scale = (0.763, 7.321, 0.2147)
ob_cube_071.lineart.crease_threshold = 0.0
ob_cube_070.location = (-12.23, -13.7, 0.3928)
ob_cube_070.rotation_euler = (4.712, 1.571, 0.0)
ob_cube_070.scale = (0.763, 7.321, 0.2147)
ob_cube_070.lineart.crease_threshold = 0.0
ob_cube_069.location = (-15.97, -17.63, 0.3928)
ob_cube_069.rotation_euler = (6.283, 1.571, 0.0)
ob_cube_069.scale = (0.763, 4.888, 0.3215)
ob_cube_069.lineart.crease_threshold = 0.0
ob_cube_068.location = (-12.12, -20.11, 0.3928)
ob_cube_068.rotation_euler = (4.712, 1.571, 0.0)
ob_cube_068.scale = (0.763, 7.321, 0.2147)
ob_cube_068.lineart.crease_threshold = 0.0
ob_cube_067.location = (-3.478, 19.62, 2.242)
ob_cube_067.rotation_euler = (3.142, 1.571, 0.0)
ob_cube_067.scale = (0.763, 8.993, 0.3215)
ob_cube_067.lineart.crease_threshold = 0.0
ob_cube_066.location = (-5.164, -3.196, 0.3928)
ob_cube_066.rotation_euler = (-1.344e-07, 1.571, 0.0)
ob_cube_066.scale = (0.763, 20.11, 0.3215)
ob_cube_066.lineart.crease_threshold = 0.0
ob_cube_064.location = (4.642, -27.68, 0.3928)
ob_cube_064.rotation_euler = (4.712, 1.571, 0.0)
ob_cube_064.scale = (0.763, 16.61, 0.2147)
ob_cube_064.lineart.crease_threshold = 0.0
ob_cube_063.location = (10.93, -15.28, 0.3928)
ob_cube_063.rotation_euler = (4.712, 1.571, 0.0)
ob_cube_063.scale = (0.763, 19.55, 0.2147)
ob_cube_063.lineart.crease_threshold = 0.0
ob_cube_062.location = (5.931, -24.9, 0.3928)
ob_cube_062.rotation_euler = (3.142, 1.571, 0.0)
ob_cube_062.scale = (0.763, 5.514, 0.3215)
ob_cube_062.lineart.crease_threshold = 0.0
ob_cube_061.location = (1.115, -22.19, 0.3928)
ob_cube_061.rotation_euler = (4.712, 1.571, 0.0)
ob_cube_061.scale = (0.8164, 9.954, 0.2297)
ob_cube_061.lineart.crease_threshold = 0.0
ob_cube_060.location = (-12.02, -22.27, 0.3928)
ob_cube_060.rotation_euler = (4.712, 1.571, 0.0)
ob_cube_060.scale = (0.763, 10.21, 0.2147)
ob_cube_060.lineart.crease_threshold = 0.0
ob_cube_059.location = (-17.02, -24.89, 0.3928)
ob_cube_059.rotation_euler = (3.142, 1.571, 0.0)
ob_cube_059.scale = (0.763, 5.514, 0.5972)
ob_cube_059.lineart.crease_threshold = 0.0
ob_cube_057.location = (-14.62, -27.61, 0.1212)
ob_cube_057.rotation_euler = (1.571, 1.571, 0.0)
ob_cube_057.scale = (0.763, 16.28, 0.2147)
ob_cube_057.lineart.crease_threshold = 0.0
ob_cube_055.location = (-8.624, -6.256, 0.3266)
ob_cube_055.rotation_euler = (-1.344e-07, 1.571, 0.0)
ob_cube_055.scale = (0.763, 16.32, 0.3215)
ob_cube_055.lineart.crease_threshold = 0.0
_m = ob_cube_055.modifiers.new('Boolean.002', 'BOOLEAN')
_m.solver = 'FAST'
_m = ob_cube_055.modifiers.new('Boolean', 'BOOLEAN')
_m.solver = 'FAST'
ob_cube_053.location = (-13.91, 14.27, 0.3928)
ob_cube_053.rotation_euler = (1.571, 1.571, 0.0)
ob_cube_053.scale = (0.763, 22.46, 0.2147)
ob_cube_053.lineart.crease_threshold = 0.0
ob_cube_052.location = (14.99, 39.02, 2.242)
ob_cube_052.rotation_euler = (3.142, 1.571, 0.0)
ob_cube_052.scale = (0.763, 41.64, 0.3215)
ob_cube_052.lineart.crease_threshold = 0.0
ob_cube_051.location = (10.46, 1.726, 0.3928)
ob_cube_051.rotation_euler = (1.571, 1.571, 0.0)
ob_cube_051.scale = (0.763, 16.28, 0.2147)
ob_cube_051.lineart.crease_threshold = 0.0
ob_cube_050.location = (-24.39, 1.338, 0.1706)
ob_cube_050.rotation_euler = (1.571, 1.571, 0.0)
ob_cube_050.scale = (0.763, 16.28, 0.2147)
ob_cube_050.lineart.crease_threshold = 0.0
ob_cube_049.location = (-15.97, -6.494, 0.3928)
ob_cube_049.rotation_euler = (-1.344e-07, 1.571, 0.0)
ob_cube_049.scale = (0.763, 16.32, 0.3215)
ob_cube_049.lineart.crease_threshold = 0.0
ob_cube_048.location = (2.417, -6.494, 0.3928)
ob_cube_048.rotation_euler = (-1.344e-07, 1.571, 0.0)
ob_cube_048.scale = (0.763, 16.32, 0.3215)
ob_cube_048.lineart.crease_threshold = 0.0
ob_floor_020.location = (8.508, 40.26, 1.095)
ob_floor_020.scale = (6.399, 39.32, 0.2143)
ob_floor_020.lineart.crease_threshold = 0.0
ob_floor_019.location = (-5.322, -24.96, -0.4785)
ob_floor_019.scale = (1.552, 3.03, 0.2143)
ob_floor_019.lineart.crease_threshold = 0.0
ob_floor_018.location = (-11.69, -24.83, -0.4785)
ob_floor_018.scale = (2.03, 1.121, 0.2143)
ob_floor_018.lineart.crease_threshold = 0.0
ob_floor_017.location = (0.8829, -25.03, -0.4785)
ob_floor_017.scale = (2.002, 1.113, 0.1365)
ob_floor_017.lock_scale = (False, False, True)
ob_floor_017.lineart.crease_threshold = 0.0
ob_floor_016.location = (7.324, 15.68, -0.09064)
ob_floor_016.rotation_euler = (-5.96e-08, -5.96e-08, -7.854)
ob_floor_016.scale = (0.6236, 2.252, 0.2143)
ob_floor_016.lineart.crease_threshold = 0.0
ob_floor_015.location = (13.56, 16.19, 0.3065)
ob_floor_015.rotation_euler = (-5.96e-08, -5.96e-08, -3.142)
ob_floor_015.scale = (1.259, 1.745, 0.2143)
ob_floor_015.lineart.crease_threshold = 0.0
ob_floor_014.location = (2.975, 17.53, 1.087)
ob_floor_014.rotation_euler = (-5.96e-08, -5.96e-08, -4.712)
ob_floor_014.scale = (0.6236, 2.252, 0.2143)
ob_floor_014.lineart.crease_threshold = 0.0
ob_floor_013.location = (0.9967, 17.59, 1.095)
ob_floor_013.rotation_euler = (-5.96e-08, -5.96e-08, -3.142)
ob_floor_013.scale = (0.934, 1.504, 0.2143)
ob_floor_013.lineart.crease_threshold = 0.0
ob_floor_012.location = (-1.472, 16.8, -0.2284)
ob_floor_012.rotation_euler = (-5.96e-08, -5.96e-08, -3.142)
ob_floor_012.scale = (1.552, 0.5044, 0.2143)
ob_floor_012.lineart.crease_threshold = 0.0
ob_floor_011.location = (-3.3, 20.04, 1.202)
ob_floor_011.rotation_euler = (-5.96e-08, -5.96e-08, -4.712)
ob_floor_011.scale = (1.036, 4.64, 0.2143)
ob_floor_011.lineart.crease_threshold = 0.0
ob_floor_010.location = (0.9214, 13.47, -0.4785)
ob_floor_010.rotation_euler = (-5.96e-08, -5.96e-08, -3.142)
ob_floor_010.scale = (1.552, 3.03, 0.2143)
ob_floor_010.lineart.crease_threshold = 0.0
ob_floor_008.location = (-1.376, 4.438, -0.4785)
ob_floor_008.scale = (1.552, 0.9817, 0.2143)
ob_floor_008.lineart.crease_threshold = 0.0
ob_floor_007.location = (-0.8036, 22.6, 1.15)
ob_floor_007.scale = (2.699, 2.2, 0.1035)
ob_floor_007.lineart.crease_threshold = 0.0
ob_floor_006.location = (-12.16, -6.708, -0.4785)
ob_floor_006.scale = (1.552, 3.03, 0.2143)
ob_floor_006.lineart.crease_threshold = 0.0
ob_floor_005.location = (-0.9179, 7.806, -0.4785)
ob_floor_005.rotation_euler = (-5.96e-08, -5.96e-08, -1.571)
ob_floor_005.scale = (1.036, 6.725, 0.2143)
ob_floor_005.lineart.crease_threshold = 0.0
ob_floor_002.location = (-10.98, 11.92, -0.4785)
ob_floor_002.scale = (6.399, 4.556, 0.2143)
ob_floor_002.lineart.crease_threshold = 0.0
ob_floor_001.location = (9.803, 8.844, -0.4785)
ob_floor_001.scale = (7.409, 12.54, 0.2143)
ob_floor_001.lineart.crease_threshold = 0.0
ob_floor.location = (10.55, -20.61, -0.4785)
ob_floor.scale = (6.399, 10.26, 0.2143)
ob_floor.lineart.crease_threshold = 0.0
ob_floor_009.location = (-16.24, 7.137, -0.3713)
ob_floor_009.scale = (6.53, 10.26, 0.2143)
ob_floor_009.lineart.crease_threshold = 0.0
ob_floor_004.location = (-6.346, -15.28, -0.4785)
ob_floor_004.scale = (2.149, 4.108, 0.2143)
ob_floor_004.lineart.crease_threshold = 0.0
ob_floor_003.location = (-6.828, -12.29, -0.4785)
ob_floor_003.scale = (1.552, 1.865, 0.2143)
ob_floor_003.lineart.crease_threshold = 0.0
ob_lamp.location = (8.66, 7.993, 8.56)
ob_lamp.rotation_euler = (0.6503, 0.05522, 1.866)
ob_lamp.scale = (1.654, 2.146, 1.931)
ob_lamp.lock_rotations_4d = False
ob_lamp.empty_display_type = 'ARROWS'
ob_lamp.color = (0.0, 0.0, 0.0, 0.0)
ob_lamp.lineart.crease_threshold = 0.0
ob_camera.location = (16.39, -3.391, 7.713)
ob_camera.rotation_euler = (1.109, 0.0, 0.8149)
ob_camera.scale = (2.163, 1.733, 2.168)
ob_camera.lock_rotations_4d = False
ob_camera.empty_display_type = 'ARROWS'
ob_camera.color = (0.0, 0.0, 0.0, 0.0)
ob_camera.display_type = 'WIRE'
ob_camera.lineart.crease_threshold = 0.0

# ---- collection membership
col_collection_1.objects.link(ob_cube_006)
col_collection_1.objects.link(ob_cube_002)
col_collection_1.objects.link(ob_cube_026)
col_collection_1.objects.link(ob_cube_025)
col_collection_1.objects.link(ob_cube_007)
col_collection_1.objects.link(ob_cube_003)
col_collection_1.objects.link(ob_roof)
col_collection_1.objects.link(ob_roof_001)
col_collection_1.objects.link(ob_cube_005)
col_collection_1.objects.link(ob_cube_004)
col_collection_1.objects.link(ob_cube_001)
col_collection_1.objects.link(ob_cube_014)
col_collection_1.objects.link(ob_cube_000)
col_collection_1.objects.link(ob_cube_096)
col_collection_1.objects.link(ob_cube_095)
col_collection_1.objects.link(ob_cube_093)
col_collection_1.objects.link(ob_cube_092)
col_collection_1.objects.link(ob_cube_091)
col_collection_1.objects.link(ob_cube_090)
col_collection_1.objects.link(ob_floor_023)
col_collection_1.objects.link(ob_floor_022)
col_collection_1.objects.link(ob_floor_021)
col_collection_1.objects.link(ob_cube_086)
col_collection_1.objects.link(ob_cube_085)
col_collection_1.objects.link(ob_cube_084)
col_collection_1.objects.link(ob_cube_083)
col_collection_1.objects.link(ob_cube_082)
col_collection_1.objects.link(ob_cube_081)
col_collection_1.objects.link(ob_cube_080)
col_collection_1.objects.link(ob_cube_079)
col_collection_1.objects.link(ob_cube_078)
col_collection_1.objects.link(ob_cube_077)
col_collection_1.objects.link(ob_cube_076)
col_collection_1.objects.link(ob_cube_075)
col_collection_1.objects.link(ob_cube_074)
col_collection_1.objects.link(ob_cube_073)
col_collection_1.objects.link(ob_cube_072)
col_collection_1.objects.link(ob_cube_071)
col_collection_1.objects.link(ob_cube_070)
col_collection_1.objects.link(ob_cube_069)
col_collection_1.objects.link(ob_cube_068)
col_collection_1.objects.link(ob_cube_067)
col_collection_1.objects.link(ob_cube_066)
col_collection_1.objects.link(ob_cube_064)
col_collection_1.objects.link(ob_cube_063)
col_collection_1.objects.link(ob_cube_062)
col_collection_1.objects.link(ob_cube_061)
col_collection_1.objects.link(ob_cube_060)
col_collection_1.objects.link(ob_cube_059)
col_collection_1.objects.link(ob_cube_057)
col_collection_1.objects.link(ob_cube_055)
col_collection_1.objects.link(ob_cube_053)
col_collection_1.objects.link(ob_cube_052)
col_collection_1.objects.link(ob_cube_051)
col_collection_1.objects.link(ob_cube_050)
col_collection_1.objects.link(ob_cube_049)
col_collection_1.objects.link(ob_cube_048)
col_collection_1.objects.link(ob_floor_020)
col_collection_1.objects.link(ob_floor_019)
col_collection_1.objects.link(ob_floor_018)
col_collection_1.objects.link(ob_floor_017)
col_collection_1.objects.link(ob_floor_016)
col_collection_1.objects.link(ob_floor_015)
col_collection_1.objects.link(ob_floor_014)
col_collection_1.objects.link(ob_floor_013)
col_collection_1.objects.link(ob_floor_012)
col_collection_1.objects.link(ob_floor_011)
col_collection_1.objects.link(ob_floor_010)
col_collection_1.objects.link(ob_floor_008)
col_collection_1.objects.link(ob_floor_007)
col_collection_1.objects.link(ob_floor_006)
col_collection_1.objects.link(ob_floor_005)
col_collection_1.objects.link(ob_floor_002)
col_collection_1.objects.link(ob_floor_001)
col_collection_1.objects.link(ob_floor)
col_collection_1.objects.link(ob_floor_009)
col_collection_1.objects.link(ob_floor_004)
col_collection_1.objects.link(ob_floor_003)
col_collection_1.objects.link(ob_lamp)
col_collection_1.objects.link(ob_camera)

# ---- scene / render settings (as saved in the file)
scene.camera = ob_camera
scene.frame_start = 1; scene.frame_end = 250; scene.frame_set(0)
scene.render.engine = 'BLENDER_EEVEE_NEXT'
scene.render.resolution_percentage = 50
scene.render.dither_intensity = 0.0
scene.cycles.use_denoising = False
scene.cycles.samples = 128
scene.cycles.sampling_pattern = 'TABULATED_SOBOL'
scene.cycles.light_sampling_threshold = 0.0
scene.cycles.use_adaptive_sampling = False
scene.cycles.use_light_tree = False
scene.cycles.blur_glossy = 0.0
scene.cycles.sample_clamp_indirect = 0.0
scene.view_settings.view_transform = 'Standard'
bpy.context.view_layer.update()
